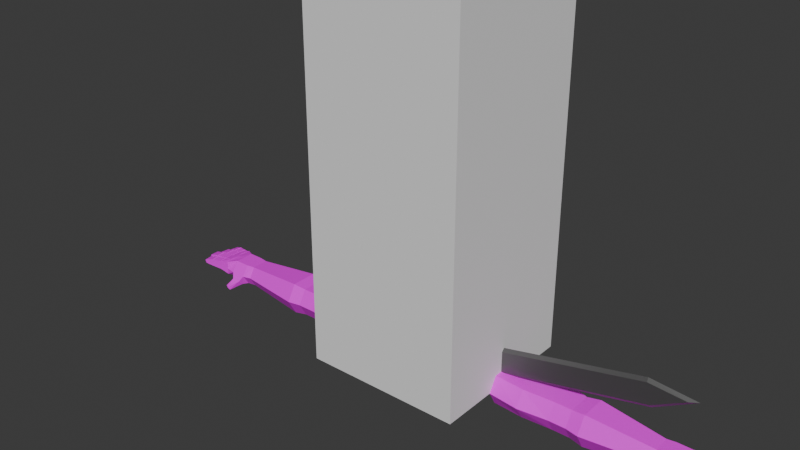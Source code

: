 # Source: originLowPolyArmsSwordRun.blend  (saved by Blender 4.2.66; exported with 4.5.12 LTS)
import bpy
from mathutils import Matrix  # noqa: F401  (used for matrix-valued properties, if any)

bpy.ops.wm.read_factory_settings(use_empty=True)
scene = bpy.context.scene
scene.name = 'Scene'

# ---- collections
col_collection = bpy.data.collections.new('Collection'); scene.collection.children.link(col_collection)

# ---- images (referenced by path relative to the original .blend; pixels are not part of the script)
import os
ASSET_DIR = os.environ.get("B2B_ASSET_DIR", "")  # directory of the original .blend (textures are referenced by path, not embedded)
HERE = os.path.dirname(os.path.abspath(__file__))  # packed textures are extracted next to this script under _unpacked/

def load_image(name, relpath, width, height, colorspace="sRGB"):
    """Load a texture the original file referenced (path relative to the .blend, or extracted next to this script)."""
    p = next((c for c in (os.path.join(HERE, relpath), os.path.join(ASSET_DIR, relpath)) if relpath and os.path.exists(c)), "")
    if p:
        img = bpy.data.images.load(p, check_existing=True)
        img.name = name
    else:  # same state as the original file: an image datablock whose file is absent (Cycles renders it pink)
        img = bpy.data.images.new(name, width, height)
        img.source = "FILE"
        img.filepath = "//" + (relpath or name)
    img.colorspace_settings.name = colorspace
    return img
img_base_color_palette_diffuse = load_image('Base Color Palette Diffuse', 'Base Color Palette Diffuse.png', 1024, 1024, 'sRGB')

# ---- materials (node trees are filled in below, after node groups)
mat_material_001 = bpy.data.materials.new('Material.001')
mat_material_001.use_transparent_shadow = False
mat_material = bpy.data.materials.new('Material')
mat_material.alpha_threshold = 0.0
mat_material.use_transparent_shadow = False
mat_material.roughness = 0.5
mat_material.line_color = (0.0, 0.0, 0.0, 1.0)
mat_vas = bpy.data.materials.new('Vas')
mat_vas.use_transparent_shadow = False
mat_fogo = bpy.data.materials.new('fogo')
mat_fogo.use_transparent_shadow = False
mat_hilt = bpy.data.materials.new('hilt')
mat_hilt.use_transparent_shadow = False

# ---- material node trees
mat_material_001.use_nodes = True; mat_material_001.node_tree.nodes.clear()
_N = mat_material_001.node_tree.nodes; _L = mat_material_001.node_tree.links
n0 = _N.new('ShaderNodeBsdfPrincipled'); n0.name = 'Principled BSDF'; n0.location = (10, 300)
n1 = _N.new('ShaderNodeOutputMaterial'); n1.name = 'Material Output'; n1.location = (300, 300)
n2 = _N.new('ShaderNodeTexImage'); n2.name = 'Image Texture'; n2.location = (-377, 180)
n2.image = img_base_color_palette_diffuse
_L.new(n0.outputs[0], n1.inputs[0])
_L.new(n2.outputs[0], n0.inputs[0])
n1.is_active_output = True
mat_material.use_nodes = True; mat_material.node_tree.nodes.clear()
_N = mat_material.node_tree.nodes; _L = mat_material.node_tree.links
n0 = _N.new('ShaderNodeOutputMaterial'); n0.name = 'Material Output'; n0.location = (300, 300)
n1 = _N.new('ShaderNodeBsdfPrincipled'); n1.name = 'Principled BSDF'; n1.location = (10, 300)
n1.inputs[3].default_value = 1.45
_L.new(n1.outputs[0], n0.inputs[0])
n0.is_active_output = True
mat_vas.use_nodes = True; mat_vas.node_tree.nodes.clear()
_N = mat_vas.node_tree.nodes; _L = mat_vas.node_tree.links
n0 = _N.new('ShaderNodeBsdfPrincipled'); n0.name = 'Principled BSDF'; n0.location = (10, 300)
n0.inputs[0].default_value = (0.1838, 0.1838, 0.1838, 1.0)
n0.inputs[1].default_value = 0.748
n1 = _N.new('ShaderNodeOutputMaterial'); n1.name = 'Material Output'; n1.location = (300, 300)
_L.new(n0.outputs[0], n1.inputs[0])
n1.is_active_output = True
mat_fogo.use_nodes = True; mat_fogo.node_tree.nodes.clear()
_N = mat_fogo.node_tree.nodes; _L = mat_fogo.node_tree.links
n0 = _N.new('ShaderNodeBsdfPrincipled'); n0.name = 'Principled BSDF'; n0.location = (10, 300)
n0.inputs[0].default_value = (0.2088, 0.07732, 0.003031, 1.0)
n1 = _N.new('ShaderNodeOutputMaterial'); n1.name = 'Material Output'; n1.location = (300, 300)
_L.new(n0.outputs[0], n1.inputs[0])
n1.is_active_output = True
mat_hilt.use_nodes = True; mat_hilt.node_tree.nodes.clear()
_N = mat_hilt.node_tree.nodes; _L = mat_hilt.node_tree.links
n0 = _N.new('ShaderNodeBsdfPrincipled'); n0.name = 'Principled BSDF'; n0.location = (10, 300)
n0.inputs[0].default_value = (1.0, 0.5795, 0.001483, 1.0)
n0.inputs[1].default_value = 0.3701
n1 = _N.new('ShaderNodeOutputMaterial'); n1.name = 'Material Output'; n1.location = (300, 300)
_L.new(n0.outputs[0], n1.inputs[0])
n1.is_active_output = True

# ---- world
world_world = bpy.data.worlds.new('World'); scene.world = world_world
world_world.use_nodes = True; world_world.node_tree.nodes.clear()
_N = world_world.node_tree.nodes; _L = world_world.node_tree.links
n0 = _N.new('ShaderNodeOutputWorld'); n0.name = 'World Output'; n0.location = (300, 300)
n1 = _N.new('ShaderNodeBackground'); n1.name = 'Background'; n1.location = (10, 300)
n1.inputs[0].default_value = (0.05088, 0.05088, 0.05088, 1.0)
_L.new(n1.outputs[0], n0.inputs[0])
n0.is_active_output = True
world_world.color = (0.05088, 0.05088, 0.05088)
world_world.use_sun_shadow = False
world_world.sun_shadow_jitter_overblur = 0.0

# ---- meshes
me_cube_001 = bpy.data.meshes.new('Cube.001')
me_cube_001.from_pydata([(-1.0, -1.0, -1.0), (-1.0, -1.0, 1.0), (-1.0, 1.0, -1.0), (-1.0, 1.0, 1.0), (1.0, -1.0, -1.0), (1.0, -1.0, 1.0), (1.0, 1.0, -1.0), (1.0, 1.0, 1.0)], [], [(0, 1, 3, 2), (2, 3, 7, 6), (6, 7, 5, 4), (4, 5, 1, 0), (2, 6, 4, 0), (7, 3, 1, 5)])
_uv = me_cube_001.uv_layers.new(name='UVMap')
_uv.uv.foreach_set('vector', [0.375, 0.0, 0.625, 0.0, 0.625, 0.25, 0.375, 0.25, 0.375, 0.25, 0.625, 0.25, 0.625, 0.5, 0.375, 0.5, 0.375, 0.5, 0.625, 0.5, 0.625, 0.75, 0.375, 0.75, 0.375, 0.75, 0.625, 0.75, 0.625, 1.0, 0.375, 1.0, 0.125, 0.5, 0.375, 0.5, 0.375, 0.75, 0.125, 0.75, 0.625, 0.5, 0.875, 0.5, 0.875, 0.75, 0.625, 0.75])
me_cube_001.update()
me_cube_002 = bpy.data.meshes.new('Cube.002')
me_cube_002.from_pydata([(0.3989, -0.07532, 0.06161), (0.3989, 0.0753, 0.06161), (0.3989, -0.07532, -0.06161), (0.3989, 0.0753, -0.06161), (1.201, -0.05486, 0.04487), (1.201, 0.05484, 0.04487), (1.201, -0.05486, -0.04487), (1.201, 0.05484, -0.04487), (0.8024, -0.07532, -0.06161), (0.7124, -0.07532, -0.06161), (0.7124, 0.0753, -0.06161), (0.8024, 0.0753, -0.06161), (0.7124, -0.07532, 0.06161), (0.8024, -0.07532, 0.06161), (0.8024, 0.0753, 0.06161), (0.7124, 0.0753, 0.06161), (0.4882, 0.0753, -0.06778), (0.5557, 0.0753, 0.07245), (0.3989, -8.233e-06, 0.1046), (0.3989, -8.218e-06, -0.1046), (1.201, -8.22e-06, -0.07616), (1.201, -8.231e-06, 0.07616), (0.8024, -8.233e-06, 0.1046), (0.7124, -8.233e-06, 0.1046), (0.7124, -8.218e-06, -0.1046), (0.8024, -8.218e-06, -0.1046), (0.4882, -0.07532, -0.06778), (0.3989, -0.07532, 1.958e-07), (0.3989, 0.0753, 2.071e-07), (1.201, -0.05486, 1.973e-07), (1.201, 0.05484, 2.055e-07), (0.8024, 0.0753, 2.071e-07), (0.7124, 0.0753, 2.071e-07), (0.7124, -0.07532, 1.958e-07), (0.8024, -0.07532, 1.958e-07), (0.7574, -0.07532, 1.958e-07), (0.7574, 0.0753, 2.071e-07), (1.322, -8.219e-06, -0.08818), (0.3989, -8.225e-06, 2.012e-07), (0.5557, -0.07532, 0.07245), (0.4882, -8.217e-06, -0.115), (0.5557, -8.235e-06, 0.123), (0.5557, -0.07532, 1.958e-07), (0.5557, 0.0753, 2.072e-07), (0.8698, 0.0849, -0.06946), (0.8698, -0.08492, 0.06946), (0.8698, -0.08492, -0.06946), (0.8698, 0.0849, 0.06946), (0.8698, -8.234e-06, 0.1179), (0.8698, -8.217e-06, -0.1179), (0.8698, 0.0849, 2.079e-07), (0.8698, -0.08492, 1.951e-07), (1.244, -8.219e-06, -0.08818), (1.244, -0.0432, -0.05195), (1.244, -0.05486, 1.974e-07), (1.244, 0.05484, 2.057e-07), (1.244, 0.05484, 0.05195), (1.244, -8.232e-06, 0.08818), (1.244, -0.05486, 0.05195), (1.244, 0.05484, -0.05195), (1.372, -8.219e-06, -0.08086), (1.322, -0.03574, -0.05195), (1.322, -0.0462, 1.98e-07), (1.322, 0.05484, 2.057e-07), (1.322, 0.05484, 0.05195), (1.322, -8.232e-06, 0.08818), (1.322, -0.03947, 0.05195), (1.322, 0.05484, -0.05195), (1.26, -0.02751, 0.1051), (1.372, -0.03178, -0.08114), (1.358, -0.03881, 1.986e-07), (1.358, 0.04948, 2.053e-07), (1.373, 0.04335, 0.07891), (1.373, -8.231e-06, 0.07863), (1.373, -0.03178, 0.07891), (1.372, 0.04335, -0.08114), (1.532, 0.007668, 0.1005), (1.26, -0.05288, 0.08388), (1.308, -0.06257, 0.1477), (1.302, -0.07999, 0.1379), (1.329, -0.06257, 0.135), (1.323, -0.07999, 0.1252), (1.378, -8.222e-06, -0.04349), (1.378, -0.03178, -0.04349), (1.375, -0.03178, 1.995e-07), (1.378, 0.04647, 0.0003733), (1.378, 0.04647, 0.041), (1.378, -8.109e-06, 0.041), (1.378, -0.03178, 0.041), (1.378, 0.04647, -0.04349), (1.375, -8.225e-06, 3.536e-07), (1.525, -0.007733, 0.09972), (1.525, 0.0145, 0.09972), (1.53, 0.0145, 0.06181), (1.537, 0.007668, 0.06283), (1.53, -0.007733, 0.06181), (1.543, 0.0145, 2.03e-07), (1.543, 0.0145, 0.04309), (1.551, 0.007668, 0.04309), (1.543, -0.007733, 0.04309), (1.551, 0.007668, 3.542e-07), (1.543, -0.007733, 2.013e-07), (1.526, 0.007668, -0.05732), (1.518, -0.007733, -0.05656), (1.523, -0.007733, -0.01383), (1.518, 0.0145, -0.05656), (1.523, 0.0145, -0.01383), (1.53, 0.007668, -0.01459), (1.504, 0.007668, -0.1083), (1.496, -0.007733, -0.107), (1.496, 0.0145, -0.107), (1.511, 0.007668, -0.07099), (1.504, -0.007733, -0.06946), (1.504, 0.0145, -0.06946), (1.411, -0.01709, -0.08929), (1.411, 0.03221, -0.08929), (1.42, -8.222e-06, -0.04712), (1.467, -8.222e-06, -0.05197), (1.42, 0.03351, -0.04712), (1.467, 0.02948, -0.05197), (1.471, 0.02948, -0.009242), (1.424, 0.03351, -0.004388), (1.424, -8.225e-06, -0.004388), (1.472, 0.001408, -0.009141), (1.411, -8.219e-06, -0.08901), (1.419, 0.03253, -0.0517), (1.414, -8.219e-06, -0.08955), (1.456, -8.218e-06, -0.09843), (1.456, 0.02948, -0.09871), (1.414, 0.03351, -0.08983), (1.422, 0.03351, -0.05224), (1.464, 0.02948, -0.06112), (1.464, -8.221e-06, -0.06112), (1.421, -8.102e-06, -0.05211), (1.489, -8.109e-06, 0.04309), (1.431, -8.109e-06, 0.04309), (1.492, 0.027, 0.04309), (1.431, 0.03351, 2.044e-07), (1.489, 0.02948, 2.041e-07), (1.489, 0.02948, 0.04309), (1.431, 0.03351, 0.04309), (1.492, 0.0004442, 3.537e-07), (1.489, -8.225e-06, 3.536e-07), (1.431, -8.225e-06, 3.536e-07), (1.429, -8.11e-06, 0.04797), (1.481, -8.11e-06, 0.05507), (1.429, 0.03351, 0.04797), (1.481, 0.02948, 0.05507), (1.472, -0.01334, 0.09251), (1.477, -0.01334, 0.0546), (1.424, 0.03351, 0.08589), (1.476, 0.02948, 0.09298), (1.476, -8.232e-06, 0.0927), (1.424, -8.232e-06, 0.0856), (1.434, -8.11e-06, 0.04867), (1.434, 0.03141, 0.04867), (1.434, -0.01583, 0.04867), (1.429, -0.01583, 0.08658), (1.429, -8.232e-06, 0.08629), (1.429, 0.03141, 0.08658), (1.419, 0.03237, 0.08529), (1.425, 0.0328, 0.04738), (1.425, -8.11e-06, 0.04738), (1.425, -0.01746, 0.04738), (1.419, -8.232e-06, 0.08501), (1.419, -0.01746, 0.08529), (1.472, -8.232e-06, 0.09223), (1.477, -8.11e-06, 0.0546), (1.477, 0.02805, 0.0546), (1.472, 0.02805, 0.09251), (1.48, 0.0005804, 0.09329), (1.479, -0.01273, 0.0935), (1.484, -0.01273, 0.05559), (1.485, 0.0005805, 0.05567), (1.484, 0.02676, 0.05559), (1.479, 0.02676, 0.0935), (1.437, -0.01612, 0.04309), (1.437, -8.109e-06, 0.04309), (1.437, 0.0314, 0.04309), (1.437, 0.0314, 2.043e-07), (1.437, -8.225e-06, 3.536e-07), (1.437, -0.01612, 2.007e-07), (1.426, -0.01759, 2.006e-07), (1.426, 0.0329, 3.521e-05), (1.426, -0.01759, 0.04289), (1.426, -8.225e-06, 3.536e-07), (1.426, -8.109e-06, 0.04289), (1.426, 0.0329, 0.04289), (1.492, 0.0004443, 0.04309), (1.492, -0.01332, 2.009e-07), (1.492, 0.027, 2.039e-07), (1.492, -0.01332, 0.04309), (1.485, -8.109e-06, 0.04309), (1.485, 0.02801, 0.04309), (1.485, -8.225e-06, 3.536e-07), (1.485, -0.01381, 0.04309), (1.485, 0.02801, 2.04e-07), (1.485, -0.01381, 2.008e-07), (1.474, -0.01559, -0.009526), (1.474, 0.02696, -0.009526), (1.47, 0.02696, -0.05226), (1.47, -0.01559, -0.05226), (1.471, 0.0004684, -0.05231), (1.475, 0.001796, -0.00948), (1.464, -8.222e-06, -0.05165), (1.468, -0.01612, -0.008917), (1.468, 0.001313, -0.008824), (1.468, 0.02805, -0.008917), (1.464, -0.01612, -0.05165), (1.464, 0.02805, -0.05165), (1.423, -8.222e-06, -0.04742), (1.427, 7.88e-05, -0.00468), (1.423, -0.01612, -0.04742), (1.423, 0.03156, -0.04742), (1.427, -0.01612, -0.004686), (1.427, 0.03156, -0.004686), (1.42, -8.225e-06, -0.004067), (1.417, 0.03265, -0.04686), (1.417, -8.222e-06, -0.04686), (1.417, -0.01726, -0.04686), (1.421, 0.03265, -0.00404), (1.42, -0.01726, -0.004067), (1.419, -0.01709, -0.0517), (1.419, -8.102e-06, -0.05166), (1.416, -0.01612, -0.09025), (1.424, -0.01612, -0.05266), (1.416, 0.03162, -0.09025), (1.416, -8.219e-06, -0.08997), (1.424, 0.03162, -0.05266), (1.424, -8.221e-06, -0.05268), (1.454, -0.01612, -0.09818), (1.462, -0.01612, -0.06059), (1.454, 0.02802, -0.09818), (1.461, -8.221e-06, -0.0605), (1.454, -8.218e-06, -0.0979), (1.462, 0.02802, -0.06059), (1.467, 0.0003783, -0.06162), (1.466, -0.01569, -0.06154), (1.458, 0.02711, -0.09913), (1.458, -0.01569, -0.09913), (1.459, 0.0003783, -0.09892), (1.466, 0.02711, -0.06154), (1.283, 0.05484, 0.05195), (1.283, -8.219e-06, -0.08818), (1.283, 0.05484, -0.05195), (1.283, 0.05484, 2.057e-07), (1.283, -0.03947, -0.05195), (1.283, -0.05053, 1.977e-07), (1.283, -0.04717, 0.05195), (1.283, -8.232e-06, 0.08818), (1.283, -0.05288, 0.08388), (1.283, -0.02751, 0.1051), (1.313, -0.07999, 0.1315), (1.318, -0.06257, 0.1414), (1.308, -0.02476, 0.1034), (1.308, -0.05154, 0.08068), (1.259, -0.05307, 0.08068), (1.259, -0.02476, 0.1034), (1.283, -0.02476, 0.1034), (1.283, -0.05231, 0.08068), (1.307, -0.05484, 0.08686), (1.263, -0.05484, 0.08778), (1.264, -0.03004, 0.1082), (1.308, -0.03004, 0.1072), (1.286, -0.03004, 0.1077), (1.285, -0.05484, 0.08732), (1.191, 0.05573, -0.0456), (1.191, -0.05575, 0.0456), (1.191, -8.22e-06, -0.0774), (1.191, 0.05573, 2.056e-07), (1.191, -0.05575, -0.0456), (1.191, 0.05573, 0.0456), (1.191, -8.231e-06, 0.0774), (1.191, -0.05575, 1.972e-07), (0.7574, 0.0753, -0.07707), (0.7574, -8.216e-06, -0.12), (0.7574, -0.07532, -0.07707), (1.378, 0.03765, 0.07966), (1.384, 0.04216, 0.04175), (1.384, -8.109e-06, 0.04175), (1.384, -0.0301, 0.04175), (1.379, -8.231e-06, 0.07938), (1.378, -0.0301, 0.07966), (1.381, -0.03006, 1.996e-07), (1.384, 0.04213, 0.0003322), (1.384, -0.03006, 0.04123), (1.381, -8.225e-06, 3.536e-07), (1.384, -8.109e-06, 0.04123), (1.384, 0.04213, 0.04123), (1.382, -8.225e-06, -0.0005971), (1.384, 0.04183, -0.04398), (1.384, -8.222e-06, -0.04398), (1.384, -0.02965, -0.04398), (1.384, 0.04183, -0.000275), (1.382, -0.02965, -0.0005973), (1.384, 0.04183, -0.04468), (1.378, -8.219e-06, -0.08204), (1.378, 0.03746, -0.08232), (1.378, -0.02965, -0.08232), (1.384, -0.02965, -0.04468), (1.384, -8.222e-06, -0.04468)], [], [(38, 28, 3, 19), (268, 266, 7, 20), (30, 5, 56, 55), (41, 17, 1, 18), (273, 29, 4, 267), (43, 28, 1, 17), (50, 31, 14, 47), (22, 14, 15, 23), (42, 33, 12, 39), (36, 32, 15), (48, 47, 14, 22), (33, 35, 12), (40, 16, 10, 24), (22, 23, 12, 13), (9, 276, 35, 33), (12, 35, 13), (31, 36, 14), (36, 15, 14), (35, 34, 13), (274, 275, 24, 10), (10, 16, 43, 32), (26, 40, 24, 9), (45, 48, 22, 13), (39, 41, 18, 0), (4, 29, 54, 58), (270, 268, 20, 6), (27, 38, 19, 2), (0, 18, 38, 27), (20, 7, 59, 52), (11, 25, 275, 274), (11, 274, 36, 31), (26, 9, 33, 42), (44, 11, 31, 50), (16, 3, 28, 43), (270, 6, 29, 273), (29, 6, 53, 54), (18, 1, 28, 38), (275, 276, 9, 24), (2, 26, 42, 27), (12, 23, 41, 39), (2, 19, 40, 26), (19, 3, 16, 40), (27, 42, 39, 0), (32, 43, 17, 15), (23, 15, 17, 41), (8, 46, 51, 34), (266, 44, 50, 269), (8, 25, 49, 46), (267, 272, 48, 45), (272, 271, 47, 48), (269, 50, 47, 271), (34, 51, 45, 13), (25, 11, 44, 49), (246, 243, 37, 61), (245, 242, 64, 63), (243, 244, 67, 37), (244, 245, 63, 67), (5, 21, 57, 56), (6, 20, 52, 53), (7, 30, 55, 59), (21, 4, 58, 57), (37, 67, 75, 60), (67, 63, 71, 75), (62, 61, 69, 70), (65, 66, 74, 73), (248, 247, 62, 66), (242, 249, 65, 64), (263, 251, 264), (247, 246, 61, 62), (70, 69, 83, 84), (170, 171, 91, 76), (175, 170, 76, 92), (74, 70, 84, 88), (63, 64, 72, 71), (61, 37, 60, 69), (66, 62, 70, 74), (64, 65, 73, 72), (265, 260, 81, 252), (254, 258, 251), (258, 257, 68, 251), (257, 256, 77, 68), (253, 252, 81, 80), (262, 261, 79, 78), (264, 262, 78, 253), (260, 263, 80, 81), (190, 136, 97, 96), (189, 141, 100, 101), (200, 199, 106, 105), (203, 198, 104, 107), (75, 71, 85, 89), (236, 237, 112, 111), (71, 72, 86, 85), (241, 236, 111, 113), (76, 91, 95, 94), (92, 76, 94, 93), (171, 172, 95, 91), (174, 175, 92, 93), (173, 174, 93, 94), (172, 173, 94, 95), (100, 96, 97, 98), (101, 100, 98, 99), (141, 190, 96, 100), (191, 189, 101, 99), (136, 188, 98, 97), (188, 191, 99, 98), (103, 102, 107, 104), (102, 105, 106, 107), (202, 200, 105, 102), (199, 203, 107, 106), (201, 202, 102, 103), (198, 201, 103, 104), (108, 110, 113, 111), (109, 108, 111, 112), (240, 238, 110, 108), (238, 241, 113, 110), (237, 239, 109, 112), (239, 240, 108, 109), (218, 217, 118, 116), (216, 221, 122), (221, 214, 122), (220, 216, 122, 121), (212, 116, 210), (232, 235, 131, 128), (234, 232, 128, 127), (239, 127, 240), (204, 209, 119, 117), (206, 205, 123), (207, 206, 123, 120), (231, 230, 239, 237), (183, 187, 140, 137), (212, 219, 116), (202, 201, 117), (196, 193, 139, 138), (189, 197, 142), (187, 186, 135, 140), (184, 176, 135), (193, 192, 134, 139), (125, 223, 133, 130), (143, 181, 182), (235, 233, 132, 131), (185, 183, 137, 143), (237, 236, 132), (239, 230, 127), (115, 125, 130, 129), (124, 115, 129, 126), (160, 164, 153, 150), (144, 154, 156), (168, 169, 151, 147), (161, 160, 150, 146), (163, 156, 157, 165), (143, 180, 181), (169, 166, 152, 151), (145, 173, 172), (167, 168, 147, 145), (162, 161, 146, 144), (194, 196, 138, 142), (149, 172, 171, 148), (195, 191, 134), (192, 195, 134), (164, 165, 153), (166, 148, 152), (217, 220, 121, 118), (231, 237, 132), (222, 225, 133), (209, 207, 120, 119), (165, 157, 153), (162, 144, 163), (144, 146, 155, 154), (144, 156, 163), (150, 153, 158, 159), (146, 150, 159, 155), (280, 279, 162, 163), (279, 278, 161, 162), (281, 282, 165, 164), (278, 277, 160, 161), (282, 280, 163, 165), (277, 281, 164, 160), (157, 158, 153), (156, 154, 167, 149), (158, 157, 148, 166), (154, 155, 168, 167), (157, 156, 149, 148), (159, 158, 166, 169), (155, 159, 169, 168), (148, 171, 152), (145, 147, 174, 173), (147, 151, 175, 174), (145, 172, 149), (151, 152, 170, 175), (167, 145, 149), (171, 170, 152), (186, 184, 135), (185, 143, 182), (143, 137, 179, 180), (140, 135, 177, 178), (181, 176, 184, 182), (137, 140, 178, 179), (285, 283, 182, 184), (286, 284, 183, 185), (283, 286, 185, 182), (287, 285, 184, 186), (288, 287, 186, 187), (284, 288, 187, 183), (176, 177, 135), (197, 194, 142), (139, 134, 188, 136), (189, 142, 141), (142, 138, 190, 141), (134, 191, 188), (138, 139, 136, 190), (176, 181, 197, 195), (181, 180, 194, 197), (180, 179, 196, 194), (178, 177, 192, 193), (177, 176, 195, 192), (179, 178, 193, 196), (195, 197, 189, 191), (212, 214, 221, 219), (198, 203, 123), (120, 123, 203, 199), (117, 119, 200, 202), (205, 208, 201, 198), (119, 120, 199, 200), (213, 215, 207, 209), (214, 212, 208, 205), (215, 211, 206, 207), (210, 213, 209, 204), (212, 210, 204, 208), (211, 214, 205, 206), (208, 204, 117), (219, 218, 116), (116, 118, 213, 210), (121, 122, 211, 215), (201, 208, 117), (118, 121, 215, 213), (290, 293, 220, 217), (292, 291, 218, 219), (289, 294, 221, 216), (294, 292, 219, 221), (293, 289, 216, 220), (291, 290, 217, 218), (214, 211, 122), (205, 198, 123), (296, 297, 115, 124), (297, 295, 125, 115), (299, 298, 114, 222), (295, 300, 223, 125), (298, 296, 124, 114), (300, 299, 222, 223), (126, 224, 114), (233, 231, 132), (230, 234, 127), (130, 133, 229, 228), (126, 129, 226, 227), (129, 130, 228, 226), (229, 225, 231, 233), (225, 224, 230, 231), (224, 227, 234, 230), (228, 229, 233, 235), (227, 226, 232, 234), (226, 228, 235, 232), (126, 227, 224), (114, 224, 225, 222), (128, 131, 241, 238), (127, 128, 238, 240), (131, 132, 236, 241), (223, 222, 133), (225, 229, 133), (124, 126, 114), (263, 264, 253, 80), (78, 79, 252, 253), (255, 260, 250), (256, 259, 250, 77), (261, 265, 252, 79), (54, 53, 246, 247), (56, 57, 249, 242), (58, 54, 247, 248), (59, 55, 245, 244), (52, 59, 244, 243), (55, 56, 242, 245), (53, 52, 243, 246), (58, 248, 259, 256), (65, 249, 258, 254), (57, 58, 256, 257), (249, 57, 257, 258), (248, 66, 255, 259), (66, 65, 254, 255), (77, 250, 265, 261), (260, 265, 250), (259, 255, 250), (251, 68, 262, 264), (68, 77, 261, 262), (263, 254, 251), (254, 263, 260, 255), (30, 269, 271, 5), (21, 5, 271, 272), (4, 21, 272, 267), (7, 266, 269, 30), (46, 270, 273, 51), (46, 49, 268, 270), (51, 273, 267, 45), (49, 44, 266, 268), (25, 8, 276, 275), (274, 10, 32, 36), (276, 8, 34, 35), (72, 73, 281, 277), (74, 88, 280, 282), (86, 72, 277, 278), (73, 74, 282, 281), (87, 86, 278, 279), (88, 87, 279, 280), (85, 86, 288, 284), (86, 87, 287, 288), (87, 88, 285, 287), (84, 90, 286, 283), (90, 85, 284, 286), (88, 84, 283, 285), (82, 89, 290, 291), (85, 90, 289, 293), (84, 83, 292, 294), (90, 84, 294, 289), (83, 82, 291, 292), (89, 85, 293, 290), (82, 83, 299, 300), (69, 60, 296, 298), (89, 82, 300, 295), (83, 69, 298, 299), (75, 89, 295, 297), (60, 75, 297, 296)])
_uv = me_cube_002.uv_layers.new(name='UVMap')
_uv.uv.foreach_set('vector', [0.363, 0.8411, 0.3689, 0.841, 0.3689, 0.8458, 0.363, 0.8493, 0.1304, 0.8661, 0.1264, 0.8661, 0.1264, 0.8653, 0.1304, 0.8653, 0.09961, 0.8689, 0.09609, 0.8688, 0.09563, 0.8654, 0.09971, 0.8655, 0.3359, 0.8453, 0.3299, 0.8453, 0.33, 0.833, 0.336, 0.833, 0.08398, 0.9037, 0.08395, 0.9045, 0.08043, 0.9044, 0.0804, 0.9036, 0.3172, 0.9108, 0.3168, 0.9231, 0.312, 0.9229, 0.3115, 0.9106, 0.09887, 0.8948, 0.09871, 0.9001, 0.09388, 0.8999, 0.09342, 0.8946, 0.1165, 0.8733, 0.1105, 0.8733, 0.1107, 0.8662, 0.1166, 0.8662, 0.305, 0.8454, 0.3045, 0.8576, 0.2997, 0.8574, 0.2993, 0.8452, 0.0986, 0.9036, 0.0985, 0.9071, 0.09367, 0.907, 0.1165, 0.8785, 0.1097, 0.8785, 0.1105, 0.8733, 0.1165, 0.8733, 0.08547, 0.8662, 0.08533, 0.8697, 0.08064, 0.8661, 0.3493, 0.9127, 0.3439, 0.9127, 0.3439, 0.8951, 0.3493, 0.8951, 0.1165, 0.8733, 0.1166, 0.8662, 0.1225, 0.8664, 0.1224, 0.8734, 0.0903, 0.8664, 0.09137, 0.87, 0.08533, 0.8697, 0.08547, 0.8662, 0.08064, 0.8661, 0.08533, 0.8697, 0.08035, 0.8731, 0.09871, 0.9001, 0.0986, 0.9036, 0.09388, 0.8999, 0.0986, 0.9036, 0.09367, 0.907, 0.09388, 0.8999, 0.08533, 0.8697, 0.08518, 0.8732, 0.08035, 0.8731, 0.1247, 0.9002, 0.1301, 0.9002, 0.1303, 0.9037, 0.1249, 0.9037, 0.3223, 0.8987, 0.3223, 0.9162, 0.3172, 0.9108, 0.3175, 0.8985, 0.3557, 0.9126, 0.3493, 0.9127, 0.3493, 0.8951, 0.3556, 0.895, 0.123, 0.8787, 0.1165, 0.8785, 0.1165, 0.8733, 0.1224, 0.8734, 0.3417, 0.8455, 0.3359, 0.8453, 0.336, 0.833, 0.3419, 0.8332, 0.08043, 0.9044, 0.08395, 0.9045, 0.08381, 0.9079, 0.07974, 0.9077, 0.135, 0.8661, 0.1304, 0.8661, 0.1304, 0.8653, 0.135, 0.8653, 0.3572, 0.8412, 0.363, 0.8411, 0.363, 0.8493, 0.3572, 0.846, 0.3572, 0.8364, 0.363, 0.833, 0.363, 0.8411, 0.3572, 0.8412, 0.1304, 0.8653, 0.1264, 0.8653, 0.1263, 0.862, 0.1302, 0.862, 0.1249, 0.8966, 0.1303, 0.8966, 0.1301, 0.9002, 0.1247, 0.9002, 0.1035, 0.9002, 0.1046, 0.9038, 0.0986, 0.9036, 0.09871, 0.9001, 0.3105, 0.8403, 0.3093, 0.8578, 0.3045, 0.8576, 0.305, 0.8454, 0.1043, 0.8949, 0.1035, 0.9002, 0.09871, 0.9001, 0.09887, 0.8948, 0.3223, 0.9162, 0.3216, 0.9232, 0.3168, 0.9231, 0.3172, 0.9108, 0.08755, 0.9039, 0.08746, 0.9046, 0.08395, 0.9045, 0.08398, 0.9037, 0.08395, 0.9045, 0.08746, 0.9046, 0.08791, 0.9081, 0.08381, 0.9079, 0.363, 0.833, 0.3689, 0.8362, 0.3689, 0.841, 0.363, 0.8411, 0.1301, 0.9002, 0.1364, 0.9001, 0.1366, 0.9036, 0.1303, 0.9037, 0.3103, 0.8334, 0.3105, 0.8403, 0.305, 0.8454, 0.3055, 0.8332, 0.3415, 0.8578, 0.3356, 0.8576, 0.3359, 0.8453, 0.3417, 0.8455, 0.3558, 0.9196, 0.3495, 0.9197, 0.3493, 0.9127, 0.3557, 0.9126, 0.3495, 0.9197, 0.3441, 0.9197, 0.3439, 0.9127, 0.3493, 0.9127, 0.3055, 0.8332, 0.305, 0.8454, 0.2993, 0.8452, 0.3007, 0.833, 0.3175, 0.8985, 0.3172, 0.9108, 0.3115, 0.9106, 0.3127, 0.8984, 0.3356, 0.8576, 0.3297, 0.8576, 0.3299, 0.8453, 0.3359, 0.8453, 0.09001, 0.8734, 0.09038, 0.8786, 0.08494, 0.8784, 0.08518, 0.8732, 0.1032, 0.8698, 0.1043, 0.8949, 0.09887, 0.8948, 0.09959, 0.8697, 0.1366, 0.8966, 0.1303, 0.8966, 0.1301, 0.8914, 0.1372, 0.8913, 0.1203, 0.904, 0.116, 0.9038, 0.1165, 0.8785, 0.123, 0.8787, 0.116, 0.9038, 0.1116, 0.9038, 0.1097, 0.8785, 0.1165, 0.8785, 0.09959, 0.8697, 0.09887, 0.8948, 0.09342, 0.8946, 0.09601, 0.8696, 0.08518, 0.8732, 0.08494, 0.8784, 0.0795, 0.8782, 0.08035, 0.8731, 0.1303, 0.8966, 0.1249, 0.8966, 0.124, 0.8914, 0.1301, 0.8914, 0.1337, 0.8589, 0.1302, 0.8589, 0.1302, 0.8558, 0.1333, 0.8558, 0.0998, 0.8625, 0.09572, 0.8624, 0.09581, 0.8593, 0.09989, 0.8594, 0.1302, 0.8589, 0.1263, 0.8589, 0.1263, 0.8558, 0.1302, 0.8558, 0.1039, 0.8626, 0.0998, 0.8625, 0.09989, 0.8594, 0.104, 0.8596, 0.1116, 0.9046, 0.116, 0.9046, 0.116, 0.9079, 0.1116, 0.9079, 0.135, 0.8653, 0.1304, 0.8653, 0.1302, 0.862, 0.134, 0.8619, 0.1031, 0.869, 0.09961, 0.8689, 0.09971, 0.8655, 0.1038, 0.8657, 0.116, 0.9046, 0.1202, 0.9047, 0.1202, 0.9081, 0.116, 0.9079, 0.1302, 0.8558, 0.1263, 0.8558, 0.1269, 0.8519, 0.1302, 0.8519, 0.104, 0.8596, 0.09989, 0.8594, 0.09997, 0.8566, 0.1064, 0.8557, 0.08358, 0.914, 0.08768, 0.9142, 0.08981, 0.9183, 0.08348, 0.9169, 0.1159, 0.9141, 0.1189, 0.9142, 0.1183, 0.9181, 0.1158, 0.9181, 0.07963, 0.9108, 0.08369, 0.9109, 0.08358, 0.914, 0.07953, 0.9139, 0.1115, 0.911, 0.1159, 0.911, 0.1159, 0.9141, 0.1115, 0.9141, 0.1477, 0.9113, 0.1465, 0.9128, 0.1465, 0.9125, 0.08369, 0.9109, 0.08779, 0.9112, 0.08768, 0.9142, 0.08358, 0.914, 0.08348, 0.9169, 0.08981, 0.9183, 0.08684, 0.9186, 0.08345, 0.9182, 0.1156, 0.9264, 0.1167, 0.9264, 0.1163, 0.9299, 0.115, 0.9305, 0.1136, 0.9263, 0.1156, 0.9264, 0.115, 0.9305, 0.1145, 0.9299, 0.07727, 0.9179, 0.08348, 0.9169, 0.08345, 0.9182, 0.08022, 0.9184, 0.09989, 0.8594, 0.09581, 0.8593, 0.09381, 0.8553, 0.09997, 0.8566, 0.1333, 0.8558, 0.1302, 0.8558, 0.1302, 0.8519, 0.1327, 0.8519, 0.07953, 0.9139, 0.08358, 0.914, 0.08348, 0.9169, 0.07727, 0.9179, 0.1115, 0.9141, 0.1159, 0.9141, 0.1158, 0.9181, 0.1124, 0.918, 0.07683, 0.9108, 0.0768, 0.9125, 0.07368, 0.9134, 0.07322, 0.9126, 0.1179, 0.9129, 0.1179, 0.911, 0.1181, 0.911, 0.1179, 0.911, 0.1179, 0.9091, 0.1181, 0.9092, 0.1181, 0.911, 0.1494, 0.8787, 0.1466, 0.8789, 0.1468, 0.8787, 0.1493, 0.8784, 0.1427, 0.9158, 0.1441, 0.9154, 0.1441, 0.9162, 0.1427, 0.9167, 0.1493, 0.8781, 0.1468, 0.8783, 0.1473, 0.8735, 0.1488, 0.8735, 0.1465, 0.9125, 0.1453, 0.9137, 0.1453, 0.9092, 0.1462, 0.9089, 0.1486, 0.9047, 0.1461, 0.9048, 0.146, 0.9018, 0.1476, 0.9014, 0.1003, 0.8463, 0.09688, 0.8462, 0.09699, 0.8422, 0.1004, 0.8423, 0.1422, 0.8633, 0.1412, 0.8634, 0.1403, 0.8588, 0.1416, 0.8593, 0.1043, 0.8481, 0.101, 0.8476, 0.1014, 0.8439, 0.1047, 0.8444, 0.1412, 0.9093, 0.1426, 0.9093, 0.1417, 0.913, 0.1405, 0.9136, 0.1064, 0.8557, 0.09997, 0.8566, 0.09998, 0.8551, 0.1034, 0.8552, 0.1488, 0.8949, 0.15, 0.8949, 0.1494, 0.8979, 0.1482, 0.8985, 0.09997, 0.8566, 0.09381, 0.8553, 0.09679, 0.855, 0.09998, 0.8551, 0.1467, 0.8949, 0.1488, 0.8949, 0.1482, 0.8985, 0.1477, 0.8979, 0.1404, 0.9145, 0.1418, 0.9145, 0.1418, 0.9175, 0.1404, 0.9175, 0.0925, 0.8435, 0.09246, 0.8429, 0.09542, 0.8426, 0.09549, 0.8432, 0.07583, 0.9263, 0.07879, 0.9268, 0.07817, 0.9303, 0.07521, 0.9298, 0.09588, 0.8467, 0.0929, 0.847, 0.0925, 0.8435, 0.09549, 0.8432, 0.1419, 0.8921, 0.1398, 0.8921, 0.1408, 0.8886, 0.1414, 0.888, 0.1429, 0.8921, 0.1419, 0.8921, 0.1414, 0.888, 0.1426, 0.8886, 0.1004, 0.8417, 0.1004, 0.8423, 0.09699, 0.8422, 0.097, 0.8416, 0.1466, 0.8852, 0.1453, 0.8852, 0.1453, 0.8819, 0.1466, 0.8819, 0.1412, 0.8634, 0.1391, 0.8635, 0.1398, 0.8594, 0.1403, 0.8588, 0.07974, 0.9274, 0.08312, 0.9275, 0.08297, 0.9316, 0.07959, 0.9314, 0.1397, 0.8824, 0.1418, 0.8824, 0.1412, 0.887, 0.1407, 0.8864, 0.1418, 0.8824, 0.1429, 0.8824, 0.1424, 0.8864, 0.1412, 0.887, 0.1489, 0.8852, 0.1475, 0.8852, 0.1475, 0.8819, 0.1489, 0.8819, 0.1048, 0.8438, 0.1047, 0.8444, 0.1014, 0.8439, 0.1015, 0.8434, 0.1487, 0.8631, 0.1466, 0.8632, 0.1475, 0.8594, 0.1481, 0.8588, 0.1392, 0.9091, 0.1412, 0.9093, 0.1405, 0.9136, 0.14, 0.9129, 0.1499, 0.8632, 0.1487, 0.8631, 0.1481, 0.8588, 0.1493, 0.8594, 0.08392, 0.9262, 0.08728, 0.9259, 0.08748, 0.9298, 0.08412, 0.93, 0.1088, 0.8456, 0.1087, 0.8462, 0.1057, 0.8455, 0.1059, 0.8449, 0.1395, 0.9175, 0.1382, 0.9175, 0.1382, 0.9145, 0.1395, 0.9145, 0.13, 0.8451, 0.1279, 0.8452, 0.1288, 0.8422, 0.1293, 0.8416, 0.108, 0.8491, 0.105, 0.8484, 0.1057, 0.8455, 0.1087, 0.8462, 0.08802, 0.9257, 0.09099, 0.9252, 0.09151, 0.9282, 0.08854, 0.9287, 0.1312, 0.8452, 0.13, 0.8451, 0.1293, 0.8416, 0.1305, 0.8422, 0.1488, 0.8674, 0.1462, 0.8674, 0.1462, 0.8671, 0.1488, 0.8671, 0.1416, 0.905, 0.1429, 0.9051, 0.1416, 0.9053, 0.1429, 0.9051, 0.1428, 0.9056, 0.1416, 0.9053, 0.139, 0.9048, 0.1416, 0.905, 0.1416, 0.9053, 0.139, 0.9051, 0.15, 0.8669, 0.1488, 0.8671, 0.1488, 0.8669, 0.1079, 0.8494, 0.1049, 0.8487, 0.105, 0.8485, 0.1079, 0.8492, 0.13, 0.8455, 0.1279, 0.8455, 0.1277, 0.8453, 0.13, 0.8453, 0.1312, 0.8452, 0.13, 0.8453, 0.13, 0.8451, 0.1487, 0.8637, 0.1465, 0.8637, 0.1464, 0.8634, 0.1487, 0.8634, 0.1413, 0.9087, 0.1426, 0.9088, 0.1412, 0.909, 0.1392, 0.9086, 0.1413, 0.9087, 0.1412, 0.909, 0.139, 0.9088, 0.08796, 0.9253, 0.09093, 0.9248, 0.09099, 0.9252, 0.08802, 0.9257, 0.1001, 0.8514, 0.09675, 0.8513, 0.09674, 0.8509, 0.1001, 0.851, 0.15, 0.8669, 0.1501, 0.8674, 0.1488, 0.8671, 0.1487, 0.8631, 0.1499, 0.8632, 0.1487, 0.8634, 0.1002, 0.8468, 0.09686, 0.8467, 0.09687, 0.8464, 0.1003, 0.8465, 0.1422, 0.8633, 0.1423, 0.8638, 0.1412, 0.8636, 0.1392, 0.8773, 0.1418, 0.8773, 0.1418, 0.8777, 0.1392, 0.8777, 0.1432, 0.8773, 0.1431, 0.8781, 0.1418, 0.8777, 0.1396, 0.8819, 0.1418, 0.8819, 0.1418, 0.8821, 0.1395, 0.8821, 0.1463, 0.8912, 0.1488, 0.8912, 0.1488, 0.8913, 0.1462, 0.8914, 0.1415, 0.8681, 0.1427, 0.8676, 0.1429, 0.8685, 0.1466, 0.8945, 0.1488, 0.8945, 0.1488, 0.8947, 0.1465, 0.8947, 0.1415, 0.8685, 0.139, 0.8687, 0.1389, 0.8683, 0.1415, 0.8681, 0.15, 0.8949, 0.1488, 0.8949, 0.1488, 0.8947, 0.1312, 0.8452, 0.1313, 0.8455, 0.13, 0.8453, 0.1071, 0.8527, 0.1041, 0.852, 0.1042, 0.8518, 0.1071, 0.8525, 0.1301, 0.8488, 0.1276, 0.8489, 0.1275, 0.8487, 0.1301, 0.8486, 0.1132, 0.9217, 0.1157, 0.9217, 0.1157, 0.922, 0.1131, 0.922, 0.1418, 0.8965, 0.1419, 0.8961, 0.1431, 0.8961, 0.09594, 0.8473, 0.09296, 0.8476, 0.09293, 0.8473, 0.09592, 0.847, 0.09639, 0.8514, 0.09341, 0.8517, 0.09337, 0.8514, 0.09636, 0.851, 0.07961, 0.9221, 0.07949, 0.9228, 0.07653, 0.9223, 0.07666, 0.9216, 0.1415, 0.8681, 0.1415, 0.8677, 0.1427, 0.8676, 0.1135, 0.9258, 0.1157, 0.9258, 0.1157, 0.9261, 0.1134, 0.926, 0.1419, 0.8924, 0.1419, 0.8921, 0.1429, 0.8921, 0.1419, 0.8927, 0.1397, 0.8927, 0.1396, 0.8924, 0.1419, 0.8924, 0.1418, 0.8968, 0.1393, 0.8968, 0.1392, 0.8965, 0.1418, 0.8965, 0.1412, 0.8639, 0.1391, 0.864, 0.1389, 0.8638, 0.1412, 0.8636, 0.07889, 0.9262, 0.07879, 0.9268, 0.07583, 0.9263, 0.07593, 0.9257, 0.1429, 0.8819, 0.1429, 0.8824, 0.1418, 0.8821, 0.1418, 0.8819, 0.1429, 0.8819, 0.1418, 0.8821, 0.1157, 0.9217, 0.1171, 0.9217, 0.1157, 0.922, 0.1157, 0.9258, 0.1167, 0.9258, 0.1157, 0.9261, 0.1038, 0.8522, 0.1004, 0.8518, 0.1005, 0.8515, 0.1038, 0.852, 0.1501, 0.8945, 0.15, 0.8949, 0.1488, 0.8947, 0.1502, 0.8912, 0.1501, 0.8915, 0.1488, 0.8913, 0.1042, 0.8486, 0.1009, 0.8481, 0.1009, 0.8479, 0.1043, 0.8483, 0.1171, 0.9217, 0.117, 0.9224, 0.1157, 0.922, 0.1418, 0.8968, 0.1418, 0.8965, 0.1432, 0.8968, 0.1418, 0.8965, 0.1392, 0.8965, 0.1394, 0.8961, 0.1419, 0.8961, 0.1418, 0.8965, 0.1431, 0.8961, 0.1432, 0.8968, 0.1131, 0.922, 0.1157, 0.922, 0.1157, 0.9224, 0.1133, 0.9224, 0.09636, 0.851, 0.09337, 0.8514, 0.09333, 0.851, 0.09631, 0.8506, 0.1441, 0.9, 0.1418, 0.9, 0.1418, 0.8968, 0.1432, 0.8968, 0.1418, 0.9, 0.1385, 0.9, 0.1393, 0.8968, 0.1418, 0.8968, 0.1158, 0.9185, 0.1181, 0.9185, 0.1171, 0.9217, 0.1157, 0.9217, 0.09675, 0.8546, 0.09376, 0.8549, 0.09341, 0.8517, 0.09639, 0.8514, 0.0772, 0.9183, 0.08015, 0.9188, 0.07961, 0.9221, 0.07666, 0.9216, 0.1128, 0.9184, 0.1158, 0.9185, 0.1157, 0.9217, 0.1132, 0.9217, 0.117, 0.9224, 0.1157, 0.9224, 0.1157, 0.922, 0.1431, 0.8961, 0.1419, 0.8961, 0.1419, 0.8927, 0.1429, 0.8927, 0.1157, 0.9224, 0.117, 0.9224, 0.1167, 0.9258, 0.1157, 0.9258, 0.1419, 0.8961, 0.1394, 0.8961, 0.1397, 0.8927, 0.1419, 0.8927, 0.07653, 0.9223, 0.07949, 0.9228, 0.07889, 0.9262, 0.07593, 0.9257, 0.1133, 0.9224, 0.1157, 0.9224, 0.1157, 0.9258, 0.1135, 0.9258, 0.09631, 0.8506, 0.09333, 0.851, 0.09296, 0.8476, 0.09594, 0.8473, 0.1167, 0.9258, 0.1167, 0.9264, 0.1157, 0.9261, 0.1419, 0.8924, 0.1396, 0.8924, 0.1398, 0.8921, 0.1419, 0.8921, 0.09592, 0.847, 0.09293, 0.8473, 0.0929, 0.847, 0.09588, 0.8467, 0.1419, 0.8924, 0.1429, 0.8921, 0.1429, 0.8927, 0.1134, 0.926, 0.1157, 0.9261, 0.1156, 0.9264, 0.1136, 0.9263, 0.1419, 0.8927, 0.1419, 0.8924, 0.1429, 0.8927, 0.1167, 0.9264, 0.1156, 0.9264, 0.1157, 0.9261, 0.1418, 0.8773, 0.1432, 0.8773, 0.1418, 0.8777, 0.1415, 0.8685, 0.1415, 0.8681, 0.1429, 0.8685, 0.1415, 0.8681, 0.1389, 0.8683, 0.139, 0.8678, 0.1415, 0.8677, 0.1392, 0.8777, 0.1418, 0.8777, 0.1418, 0.8781, 0.1393, 0.8781, 0.08329, 0.9232, 0.07991, 0.9231, 0.07996, 0.9222, 0.08332, 0.9223, 0.1001, 0.851, 0.09674, 0.8509, 0.09676, 0.8504, 0.1001, 0.8505, 0.08019, 0.9188, 0.08343, 0.9187, 0.08332, 0.9223, 0.07996, 0.9222, 0.1417, 0.8721, 0.1385, 0.8721, 0.139, 0.8687, 0.1415, 0.8685, 0.1441, 0.8719, 0.1417, 0.8721, 0.1415, 0.8685, 0.1429, 0.8685, 0.1418, 0.874, 0.1442, 0.874, 0.1432, 0.8773, 0.1418, 0.8773, 0.1385, 0.874, 0.1418, 0.874, 0.1418, 0.8773, 0.1392, 0.8773, 0.09999, 0.8547, 0.09679, 0.8545, 0.09675, 0.8513, 0.1001, 0.8514, 0.1431, 0.8781, 0.1418, 0.8781, 0.1418, 0.8777, 0.1423, 0.8638, 0.1412, 0.8639, 0.1412, 0.8636, 0.1395, 0.8821, 0.1418, 0.8821, 0.1418, 0.8824, 0.1397, 0.8824, 0.1422, 0.8633, 0.1412, 0.8636, 0.1412, 0.8634, 0.1412, 0.8636, 0.1389, 0.8638, 0.1391, 0.8635, 0.1412, 0.8634, 0.1418, 0.8821, 0.1429, 0.8824, 0.1418, 0.8824, 0.1003, 0.8465, 0.09687, 0.8464, 0.09688, 0.8462, 0.1003, 0.8463, 0.07991, 0.9231, 0.08329, 0.9232, 0.08314, 0.927, 0.07976, 0.9269, 0.1427, 0.8676, 0.1415, 0.8677, 0.1412, 0.8639, 0.1423, 0.8638, 0.1415, 0.8677, 0.139, 0.8678, 0.1391, 0.864, 0.1412, 0.8639, 0.1393, 0.8781, 0.1418, 0.8781, 0.1418, 0.8819, 0.1396, 0.8819, 0.1418, 0.8781, 0.1431, 0.8781, 0.1429, 0.8819, 0.1418, 0.8819, 0.1001, 0.8505, 0.09676, 0.8504, 0.09686, 0.8467, 0.1002, 0.8468, 0.07976, 0.9269, 0.08314, 0.927, 0.08312, 0.9275, 0.07974, 0.9274, 0.08705, 0.9222, 0.08369, 0.9224, 0.08366, 0.9219, 0.08702, 0.9218, 0.1426, 0.9093, 0.1412, 0.9093, 0.1412, 0.909, 0.139, 0.9088, 0.1412, 0.909, 0.1412, 0.9093, 0.1392, 0.9091, 0.1487, 0.8634, 0.1464, 0.8634, 0.1466, 0.8632, 0.1487, 0.8631, 0.08389, 0.9257, 0.08725, 0.9254, 0.08728, 0.9259, 0.08392, 0.9262, 0.1043, 0.8483, 0.1009, 0.8479, 0.101, 0.8476, 0.1043, 0.8481, 0.1038, 0.8518, 0.1005, 0.8513, 0.1009, 0.8481, 0.1042, 0.8486, 0.08369, 0.9224, 0.08705, 0.9222, 0.08725, 0.9254, 0.08389, 0.9257, 0.1391, 0.9053, 0.1416, 0.9055, 0.1413, 0.9087, 0.1392, 0.9086, 0.1488, 0.8669, 0.1463, 0.8669, 0.1465, 0.8637, 0.1487, 0.8637, 0.15, 0.8669, 0.1488, 0.8669, 0.1487, 0.8637, 0.15, 0.8637, 0.1416, 0.9055, 0.1428, 0.9056, 0.1426, 0.9088, 0.1413, 0.9087, 0.15, 0.8637, 0.1487, 0.8637, 0.1487, 0.8634, 0.1501, 0.8674, 0.1488, 0.8674, 0.1488, 0.8671, 0.1488, 0.8671, 0.1462, 0.8671, 0.1463, 0.8669, 0.1488, 0.8669, 0.139, 0.9051, 0.1416, 0.9053, 0.1416, 0.9055, 0.1391, 0.9053, 0.1499, 0.8632, 0.15, 0.8637, 0.1487, 0.8634, 0.1038, 0.852, 0.1005, 0.8515, 0.1005, 0.8513, 0.1038, 0.8518, 0.1035, 0.8547, 0.1, 0.8546, 0.1004, 0.8518, 0.1038, 0.8522, 0.1511, 0.8699, 0.1488, 0.8699, 0.1488, 0.8674, 0.1501, 0.8674, 0.1418, 0.9019, 0.1441, 0.9021, 0.1429, 0.9051, 0.1416, 0.905, 0.08348, 0.9188, 0.08687, 0.9191, 0.08702, 0.9218, 0.08366, 0.9219, 0.1385, 0.9019, 0.1418, 0.9019, 0.1416, 0.905, 0.139, 0.9048, 0.1488, 0.8699, 0.1456, 0.8699, 0.1462, 0.8674, 0.1488, 0.8674, 0.1428, 0.9056, 0.1416, 0.9055, 0.1416, 0.9053, 0.1426, 0.9088, 0.1426, 0.9093, 0.1412, 0.909, 0.1302, 0.8515, 0.1273, 0.8515, 0.1276, 0.8489, 0.1301, 0.8488, 0.1065, 0.8553, 0.1035, 0.8547, 0.1041, 0.852, 0.1071, 0.8527, 0.08692, 0.9191, 0.08989, 0.9187, 0.09037, 0.9215, 0.0874, 0.922, 0.1456, 0.8884, 0.1488, 0.8884, 0.1488, 0.8912, 0.1463, 0.8912, 0.1325, 0.8514, 0.1302, 0.8515, 0.1301, 0.8488, 0.1315, 0.8488, 0.1488, 0.8884, 0.1512, 0.8884, 0.1502, 0.8912, 0.1488, 0.8912, 0.1301, 0.8486, 0.1314, 0.8485, 0.1315, 0.8488, 0.1488, 0.8945, 0.1501, 0.8945, 0.1488, 0.8947, 0.1313, 0.8455, 0.13, 0.8455, 0.13, 0.8453, 0.1462, 0.8914, 0.1488, 0.8913, 0.1488, 0.8915, 0.1464, 0.8915, 0.1301, 0.8486, 0.1275, 0.8487, 0.1277, 0.8485, 0.1301, 0.8485, 0.1071, 0.8525, 0.1042, 0.8518, 0.1042, 0.8517, 0.1072, 0.8524, 0.1488, 0.8915, 0.1501, 0.8915, 0.1501, 0.8945, 0.1488, 0.8945, 0.08746, 0.9223, 0.09043, 0.9218, 0.09093, 0.9248, 0.08796, 0.9253, 0.1314, 0.8485, 0.1301, 0.8485, 0.13, 0.8455, 0.1313, 0.8455, 0.1464, 0.8915, 0.1488, 0.8915, 0.1488, 0.8945, 0.1466, 0.8945, 0.1301, 0.8485, 0.1277, 0.8485, 0.1279, 0.8455, 0.13, 0.8455, 0.1072, 0.8524, 0.1042, 0.8517, 0.1049, 0.8487, 0.1079, 0.8494, 0.1301, 0.8486, 0.1301, 0.8485, 0.1314, 0.8485, 0.09037, 0.9215, 0.09043, 0.9218, 0.08746, 0.9223, 0.0874, 0.922, 0.1079, 0.8492, 0.105, 0.8485, 0.105, 0.8484, 0.108, 0.8491, 0.13, 0.8453, 0.1277, 0.8453, 0.1279, 0.8452, 0.13, 0.8451, 0.1465, 0.8947, 0.1488, 0.8947, 0.1488, 0.8949, 0.1467, 0.8949, 0.1488, 0.8912, 0.1502, 0.8912, 0.1488, 0.8913, 0.1501, 0.8915, 0.1488, 0.8915, 0.1488, 0.8913, 0.1301, 0.8488, 0.1301, 0.8486, 0.1315, 0.8488, 0.1477, 0.9113, 0.1465, 0.9125, 0.1462, 0.9089, 0.1471, 0.9086, 0.1427, 0.915, 0.1441, 0.9145, 0.1441, 0.9154, 0.1427, 0.9158, 0.07729, 0.9126, 0.0768, 0.9125, 0.07712, 0.9107, 0.07744, 0.9088, 0.07737, 0.9107, 0.07712, 0.9107, 0.07719, 0.9089, 0.07687, 0.9091, 0.07683, 0.9108, 0.07322, 0.9126, 0.07275, 0.9117, 0.08381, 0.9079, 0.08791, 0.9081, 0.08779, 0.9112, 0.08369, 0.9109, 0.1116, 0.9079, 0.116, 0.9079, 0.1159, 0.911, 0.1115, 0.911, 0.07974, 0.9077, 0.08381, 0.9079, 0.08369, 0.9109, 0.07963, 0.9108, 0.1038, 0.8657, 0.09971, 0.8655, 0.0998, 0.8625, 0.1039, 0.8626, 0.1302, 0.862, 0.1263, 0.862, 0.1263, 0.8589, 0.1302, 0.8589, 0.09971, 0.8655, 0.09563, 0.8654, 0.09572, 0.8624, 0.0998, 0.8625, 0.134, 0.8619, 0.1302, 0.862, 0.1302, 0.8589, 0.1337, 0.8589, 0.07974, 0.9077, 0.07963, 0.9108, 0.07737, 0.9107, 0.07744, 0.9088, 0.1159, 0.9141, 0.1159, 0.911, 0.1179, 0.911, 0.1179, 0.9129, 0.1504, 0.8809, 0.1453, 0.8809, 0.1466, 0.8789, 0.1494, 0.8787, 0.1159, 0.911, 0.116, 0.9079, 0.1179, 0.9091, 0.1179, 0.911, 0.07963, 0.9108, 0.07953, 0.9139, 0.07729, 0.9126, 0.07737, 0.9107, 0.1493, 0.9077, 0.1453, 0.9077, 0.146, 0.9053, 0.1487, 0.9052, 0.07719, 0.9089, 0.07712, 0.9107, 0.07683, 0.9108, 0.07687, 0.9091, 0.0768, 0.9125, 0.07683, 0.9108, 0.07712, 0.9107, 0.07737, 0.9107, 0.07729, 0.9126, 0.07712, 0.9107, 0.1465, 0.9128, 0.1453, 0.9141, 0.1453, 0.9137, 0.1465, 0.9125, 0.1493, 0.8784, 0.1468, 0.8787, 0.1468, 0.8783, 0.1493, 0.8781, 0.1183, 0.9129, 0.1179, 0.9129, 0.1181, 0.911, 0.146, 0.9053, 0.1461, 0.9048, 0.1486, 0.9047, 0.1487, 0.9052, 0.09961, 0.8689, 0.09959, 0.8697, 0.09601, 0.8696, 0.09609, 0.8688, 0.116, 0.9046, 0.1116, 0.9046, 0.1116, 0.9038, 0.116, 0.9038, 0.1202, 0.9047, 0.116, 0.9046, 0.116, 0.9038, 0.1203, 0.904, 0.1031, 0.869, 0.1032, 0.8698, 0.09959, 0.8697, 0.09961, 0.8689, 0.09038, 0.8786, 0.08755, 0.9039, 0.08398, 0.9037, 0.08494, 0.8784, 0.1372, 0.8913, 0.1301, 0.8914, 0.1304, 0.8661, 0.135, 0.8661, 0.08494, 0.8784, 0.08398, 0.9037, 0.0804, 0.9036, 0.0795, 0.8782, 0.1301, 0.8914, 0.124, 0.8914, 0.1264, 0.8661, 0.1304, 0.8661, 0.1303, 0.8966, 0.1366, 0.8966, 0.1364, 0.9001, 0.1301, 0.9002, 0.1046, 0.9038, 0.1033, 0.9073, 0.0985, 0.9071, 0.0986, 0.9036, 0.09137, 0.87, 0.09001, 0.8734, 0.08518, 0.8732, 0.08533, 0.8697, 0.1124, 0.918, 0.1158, 0.9181, 0.1158, 0.9185, 0.1128, 0.9184, 0.07727, 0.9179, 0.08022, 0.9184, 0.08015, 0.9188, 0.0772, 0.9183, 0.09679, 0.855, 0.09381, 0.8553, 0.09376, 0.8549, 0.09675, 0.8546, 0.1158, 0.9181, 0.1183, 0.9181, 0.1181, 0.9185, 0.1158, 0.9185, 0.1418, 0.9005, 0.1382, 0.9005, 0.1385, 0.9, 0.1418, 0.9, 0.1442, 0.9005, 0.1418, 0.9005, 0.1418, 0.9, 0.1441, 0.9, 0.09998, 0.8551, 0.09679, 0.855, 0.09679, 0.8545, 0.09999, 0.8547, 0.1382, 0.8735, 0.1418, 0.8735, 0.1418, 0.874, 0.1385, 0.874, 0.1418, 0.8735, 0.1443, 0.8735, 0.1442, 0.874, 0.1418, 0.874, 0.1442, 0.8724, 0.1418, 0.8725, 0.1417, 0.8721, 0.1441, 0.8719, 0.1418, 0.8725, 0.1382, 0.8725, 0.1385, 0.8721, 0.1417, 0.8721, 0.08022, 0.9184, 0.08345, 0.9182, 0.08343, 0.9187, 0.08019, 0.9188, 0.1488, 0.8704, 0.1452, 0.8704, 0.1456, 0.8699, 0.1488, 0.8699, 0.1382, 0.9014, 0.1418, 0.9014, 0.1418, 0.9019, 0.1385, 0.9019, 0.08345, 0.9182, 0.08684, 0.9186, 0.08687, 0.9191, 0.08348, 0.9188, 0.1418, 0.9014, 0.1443, 0.9016, 0.1441, 0.9021, 0.1418, 0.9019, 0.1513, 0.8704, 0.1488, 0.8704, 0.1488, 0.8699, 0.1511, 0.8699, 0.1034, 0.8552, 0.09998, 0.8551, 0.1, 0.8546, 0.1035, 0.8547, 0.1488, 0.888, 0.1513, 0.888, 0.1512, 0.8884, 0.1488, 0.8884, 0.1327, 0.8519, 0.1302, 0.8519, 0.1302, 0.8515, 0.1325, 0.8514, 0.1452, 0.888, 0.1488, 0.888, 0.1488, 0.8884, 0.1456, 0.8884, 0.08684, 0.9186, 0.08981, 0.9183, 0.08989, 0.9187, 0.08692, 0.9191, 0.1064, 0.8557, 0.1034, 0.8552, 0.1035, 0.8547, 0.1065, 0.8553, 0.1302, 0.8519, 0.1269, 0.8519, 0.1273, 0.8515, 0.1302, 0.8515])
me_cube_002.materials.append(mat_material_001)
me_cube_002.update()
me_cube = bpy.data.meshes.new('Cube')
me_cube.from_pydata([(0.08596, -0.1952, 11.99), (0.08596, 0.1952, 11.99), (-0.08596, -0.1952, 11.99), (-0.08596, 0.1952, 11.99), (0.08596, -0.1952, 102.9), (0.08596, 0.1952, 102.9), (-0.08596, -0.1952, 102.9), (-0.08596, 0.1952, 102.9), (0.1127, -4.371e-08, 11.99), (-0.1127, 4.371e-08, 102.9), (-0.1127, 4.371e-08, 11.99), (0.1127, -4.371e-08, 102.9), (5.73e-08, 0.1952, 116.0), (-4.467e-08, -0.1952, 11.99), (5.537e-08, -0.1952, 116.0), (-4.275e-08, 0.1952, 11.99), (-0.1351, 5.239e-08, 8.967), (5.955e-08, 1.694e-21, 119.4), (-0.08596, 3.333e-08, 11.99), (0.08596, -3.333e-08, 11.99), (-4.758e-08, -0.1952, 8.967), (-0.08596, -0.1952, 8.967), (-4.566e-08, 0.1952, 8.967), (0.08596, 0.1952, 8.967), (0.08596, -0.1952, 8.967), (-0.08596, 0.1952, 8.967), (0.08596, -3.333e-08, 8.967), (-0.04902, 0.06513, 8.967), (-0.08596, 3.333e-08, 8.967), (-0.1351, 5.239e-08, 11.99), (-0.1351, 0.1952, 11.99), (-0.1351, 0.1952, 8.967), (-0.1351, -0.1952, 11.99), (-0.1351, -0.1952, 8.967), (0.1351, -0.1952, 11.99), (0.1351, -5.239e-08, 11.99), (0.1351, 0.1952, 11.99), (0.1351, -0.1952, 8.967), (0.1351, -5.239e-08, 8.967), (0.1351, 0.1952, 8.967), (-0.0003716, -0.1823, 8.967), (-0.06107, -0.001392, 8.967), (0.0001792, 0.1495, 8.967), (0.06145, 0.001392, 8.967), (-0.05709, -0.06312, 8.967), (0.04902, -0.0873, 8.967), (0.05305, 0.058, 8.967), (-0.03762, -0.1456, 8.967), (0.02365, -0.1651, 8.967), (0.03511, 0.1437, 8.967), (-0.02365, 0.1418, 8.967), (0.03512, 0.1437, -8.678), (0.05305, 0.058, -8.678), (0.06145, 0.001392, -8.678), (0.04902, -0.0873, -8.678), (-0.03762, -0.1456, -8.678), (-0.05709, -0.06312, -8.678), (-0.06107, -0.001392, -8.678), (-0.04902, 0.06513, -8.678), (0.02365, -0.1651, -8.678), (-0.0003713, -0.1823, -8.678), (-0.02365, 0.1418, -8.678), (0.0001794, 0.1495, -8.678), (-0.21, 8.142e-08, 13.18), (-0.21, 8.142e-08, 16.21), (-0.21, 0.1952, 16.21), (-0.21, 0.1952, 13.18), (-0.21, -0.1952, 16.21), (-0.21, -0.1952, 13.18), (0.21, -0.1952, 16.21), (0.21, -8.142e-08, 16.21), (0.21, 0.1952, 16.21), (0.21, -0.1952, 13.18), (0.21, -8.142e-08, 13.18), (0.21, 0.1952, 13.18), (0.03517, 0.008705, -10.39), (0.03897, -0.02618, -10.39), (0.03219, -0.05968, -10.39), (0.01664, -0.08282, -10.39), (-0.03623, -0.05074, -10.39), (-0.04003, -0.01586, -10.39), (-0.03325, 0.01764, -10.39), (-0.0177, 0.04078, -10.39), (-0.003508, -0.08941, -10.39), (-0.02286, -0.07766, -10.39), (0.002451, 0.04737, -10.39), (0.0218, 0.03562, -10.39), (0.042, 0.1469, -8.678), (0.0634, 0.08629, -8.678), (0.07343, 0.005085, -8.678), (0.0586, -0.1221, -8.678), (-0.04478, -0.1505, -8.678), (-0.06801, -0.08745, -8.678), (-0.07277, 0.001091, -8.678), (-0.05839, 0.09651, -8.678), (0.02832, -0.1705, -8.678), (-0.0003409, -0.1882, -8.678), (-0.02811, 0.1449, -8.678), (0.0003163, 0.1528, -8.678), (0.042, 0.1469, -10.39), (0.0634, 0.08629, -10.39), (0.07343, 0.005085, -10.39), (0.0586, -0.1221, -10.39), (-0.04478, -0.1505, -10.39), (-0.06801, -0.08745, -10.39), (-0.07277, 0.001091, -10.39), (-0.05839, 0.09651, -10.39), (0.02832, -0.1705, -10.39), (-0.0003409, -0.1882, -10.39), (-0.02811, 0.1449, -10.39), (0.0003162, 0.1528, -10.39), (0.038, -0.2498, -9.534), (0.07845, -0.178, -9.534), (0.0006, 0.2304, -9.534), (-0.03737, 0.2186, -9.534), (-0.07782, 0.1468, -9.534), (-0.09702, 0.00507, -9.534), (0.05628, 0.2216, -9.534), (0.08486, 0.1316, -9.534), (0.09826, 0.011, -9.534), (-0.0002779, -0.2761, -9.534), (-0.05964, -0.2201, -9.534), (-0.09067, -0.1264, -9.534), (-0.02365, 0.1418, 6.446), (-0.02365, 0.1418, 3.926), (-0.02365, 0.1418, 1.405), (-0.02365, 0.1418, -1.116), (-0.02365, 0.1418, -3.636), (-0.02365, 0.1418, -6.157), (-0.04902, 0.06513, -6.157), (-0.04902, 0.06513, -3.636), (-0.04902, 0.06513, -1.116), (-0.04902, 0.06513, 1.405), (-0.04902, 0.06513, 3.926), (-0.04902, 0.06513, 6.446), (-0.06107, -0.001392, 6.446), (-0.06107, -0.001392, 3.926), (-0.06107, -0.001392, 1.405), (-0.06107, -0.001392, -1.116), (-0.06107, -0.001392, -3.636), (-0.06107, -0.001392, -6.157), (-0.05709, -0.06312, -6.157), (-0.05709, -0.06312, -3.636), (-0.05709, -0.06312, -1.116), (-0.05709, -0.06312, 1.405), (-0.05709, -0.06312, 3.926), (-0.05709, -0.06312, 6.446), (-0.03762, -0.1456, 6.446), (-0.03762, -0.1456, 3.926), (-0.03762, -0.1456, 1.405), (-0.03762, -0.1456, -1.116), (-0.03762, -0.1456, -3.636), (-0.03762, -0.1456, -6.157), (-0.0003714, -0.1823, -6.157), (-0.0003714, -0.1823, -3.636), (-0.0003715, -0.1823, -1.116), (-0.0003715, -0.1823, 1.405), (-0.0003715, -0.1823, 3.926), (-0.0003716, -0.1823, 6.446), (0.05305, 0.058, 6.446), (0.05305, 0.058, 3.926), (0.05305, 0.058, 1.405), (0.05305, 0.058, -1.116), (0.05305, 0.058, -3.636), (0.05305, 0.058, -6.157), (0.03512, 0.1437, -6.157), (0.03512, 0.1437, -3.636), (0.03512, 0.1437, -1.116), (0.03512, 0.1437, 1.405), (0.03512, 0.1437, 3.926), (0.03512, 0.1437, 6.446), (0.0001792, 0.1495, 6.446), (0.0001792, 0.1495, 3.926), (0.0001793, 0.1495, 1.405), (0.0001793, 0.1495, -1.116), (0.0001794, 0.1495, -3.636), (0.0001794, 0.1495, -6.157), (0.02365, -0.1651, 6.446), (0.02365, -0.1651, 3.926), (0.02365, -0.1651, 1.405), (0.02365, -0.1651, -1.116), (0.02365, -0.1651, -3.636), (0.02365, -0.1651, -6.157), (0.04902, -0.0873, -6.157), (0.04902, -0.0873, -3.636), (0.04902, -0.0873, -1.116), (0.04902, -0.0873, 1.405), (0.04902, -0.0873, 3.926), (0.04902, -0.0873, 6.446), (0.06145, 0.001392, -6.157), (0.06145, 0.001392, -3.636), (0.06145, 0.001392, -1.116), (0.06145, 0.001392, 1.405), (0.06145, 0.001392, 3.926), (0.06145, 0.001392, 6.446)], [], [(13, 14, 6, 2), (10, 2, 6, 9), (17, 14, 4, 11), (12, 15, 3, 7), (18, 2, 10), (11, 4, 0, 8), (5, 11, 8, 1), (3, 18, 10), (12, 17, 11, 5), (3, 10, 9, 7), (7, 9, 17, 12), (1, 8, 19), (3, 15, 22, 25), (5, 1, 15, 12), (9, 6, 14, 17), (0, 4, 14, 13), (8, 0, 19), (19, 0, 34, 35), (3, 25, 31, 30), (13, 2, 21, 20), (41, 44, 47, 40, 20, 21, 28), (24, 20, 40, 48, 45, 43, 26), (22, 42, 50, 27, 41, 28, 25), (0, 13, 20, 24), (2, 18, 29, 32), (26, 23, 39, 38), (15, 1, 23, 22), (29, 30, 65, 64), (38, 39, 74, 73), (30, 31, 66, 65), (34, 37, 72, 69), (25, 28, 16, 31), (1, 19, 35, 36), (28, 21, 33, 16), (21, 2, 32, 33), (24, 26, 38, 37), (23, 1, 36, 39), (18, 3, 30, 29), (0, 24, 37, 34), (128, 58, 129), (22, 23, 26, 43, 46, 49, 42), (54, 59, 95, 90), (141, 57, 56), (129, 57, 140), (153, 55, 60), (164, 51, 165), (176, 61, 128), (183, 59, 54), (189, 54, 53), (189, 52, 164), (165, 62, 176), (152, 56, 55), (182, 60, 59), (70, 69, 72, 73), (64, 65, 66, 63), (67, 64, 63, 68), (71, 70, 73, 74), (33, 32, 67, 68), (31, 16, 63, 66), (32, 29, 64, 67), (39, 36, 71, 74), (35, 34, 69, 70), (16, 33, 68, 63), (37, 38, 73, 72), (36, 35, 70, 71), (84, 79, 80, 81, 82, 85, 86, 75, 76, 77, 78, 83), (81, 80, 104, 105), (53, 54, 90, 89), (60, 55, 91, 96), (84, 83, 107, 108), (51, 52, 88, 87), (85, 82, 106, 109), (52, 53, 89, 88), (82, 81, 105, 106), (75, 86, 110, 99), (61, 62, 98, 97), (80, 79, 103, 104), (112, 111, 107, 102), (114, 113, 110, 109), (116, 115, 106, 105), (113, 117, 99, 110), (117, 118, 100, 99), (118, 119, 101, 100), (111, 120, 108, 107), (115, 114, 109, 106), (119, 112, 102, 101), (120, 121, 103, 108), (122, 116, 105, 104), (121, 122, 104, 103), (55, 56, 92, 91), (86, 85, 109, 110), (62, 51, 87, 98), (57, 58, 94, 93), (77, 76, 100, 101), (58, 61, 97, 94), (76, 75, 99, 100), (59, 60, 96, 95), (79, 84, 108, 103), (78, 77, 101, 102), (56, 57, 93, 92), (83, 78, 102, 107), (91, 92, 122, 121), (92, 93, 116, 122), (96, 91, 121, 120), (89, 90, 112, 119), (94, 97, 114, 115), (95, 96, 120, 111), (88, 89, 119, 118), (87, 88, 118, 117), (98, 87, 117, 113), (93, 94, 115, 116), (97, 98, 113, 114), (90, 95, 111, 112), (48, 158, 177), (177, 157, 178), (178, 156, 179), (179, 155, 180), (180, 154, 181), (181, 153, 182), (47, 146, 147), (147, 145, 148), (148, 144, 149), (149, 143, 150), (150, 142, 151), (151, 141, 152), (49, 171, 42), (170, 172, 171), (169, 173, 172), (168, 174, 173), (167, 175, 174), (166, 176, 175), (43, 159, 46), (194, 160, 159), (193, 161, 160), (192, 162, 161), (191, 163, 162), (190, 164, 163), (43, 188, 194), (194, 187, 193), (193, 186, 192), (192, 185, 191), (191, 184, 190), (190, 183, 189), (45, 177, 188), (188, 178, 187), (187, 179, 186), (186, 180, 185), (185, 181, 184), (184, 182, 183), (42, 123, 50), (171, 124, 123), (172, 125, 124), (173, 126, 125), (174, 127, 126), (175, 128, 127), (46, 170, 49), (159, 169, 170), (160, 168, 169), (161, 167, 168), (162, 166, 167), (163, 165, 166), (40, 147, 158), (158, 148, 157), (157, 149, 156), (156, 150, 155), (155, 151, 154), (154, 152, 153), (27, 135, 41), (134, 136, 135), (133, 137, 136), (132, 138, 137), (131, 139, 138), (130, 140, 139), (44, 135, 146), (146, 136, 145), (145, 137, 144), (137, 143, 144), (143, 139, 142), (142, 140, 141), (50, 134, 27), (123, 133, 134), (124, 132, 133), (125, 131, 132), (126, 130, 131), (127, 129, 130), (128, 61, 58), (141, 140, 57), (129, 58, 57), (153, 152, 55), (164, 52, 51), (176, 62, 61), (183, 182, 59), (189, 183, 54), (189, 53, 52), (165, 51, 62), (152, 141, 56), (182, 153, 60), (48, 40, 158), (177, 158, 157), (178, 157, 156), (179, 156, 155), (180, 155, 154), (181, 154, 153), (47, 44, 146), (147, 146, 145), (148, 145, 144), (149, 144, 143), (150, 143, 142), (151, 142, 141), (49, 170, 171), (170, 169, 172), (169, 168, 173), (168, 167, 174), (167, 166, 175), (166, 165, 176), (43, 194, 159), (194, 193, 160), (193, 192, 161), (192, 191, 162), (191, 190, 163), (190, 189, 164), (43, 45, 188), (194, 188, 187), (193, 187, 186), (192, 186, 185), (191, 185, 184), (190, 184, 183), (45, 48, 177), (188, 177, 178), (187, 178, 179), (186, 179, 180), (185, 180, 181), (184, 181, 182), (42, 171, 123), (171, 172, 124), (172, 173, 125), (173, 174, 126), (174, 175, 127), (175, 176, 128), (46, 159, 170), (159, 160, 169), (160, 161, 168), (161, 162, 167), (162, 163, 166), (163, 164, 165), (40, 47, 147), (158, 147, 148), (157, 148, 149), (156, 149, 150), (155, 150, 151), (154, 151, 152), (27, 134, 135), (134, 133, 136), (133, 132, 137), (132, 131, 138), (131, 130, 139), (130, 129, 140), (44, 41, 135), (146, 135, 136), (145, 136, 137), (137, 138, 143), (143, 138, 139), (142, 139, 140), (50, 123, 134), (123, 124, 133), (124, 125, 132), (125, 126, 131), (126, 127, 130), (127, 128, 129)])
me_cube.polygons.foreach_set('material_index', [1, 1, 1, 1, 0, 1, 1, 0, 1, 1, 1, 0, 3, 1, 1, 1, 0, 3, 3, 3, 3, 3, 3, 3, 3, 3, 3, 3, 3, 3, 3, 3, 3, 3, 3, 3, 3, 3, 3, 2, 3, 0, 2, 2, 2, 2, 2, 2, 2, 2, 2, 2, 2, 3, 3, 3, 3, 3, 3, 3, 3, 3, 3, 3, 3, 1, 1, 0, 0, 1, 0, 1, 0, 1, 1, 0, 1, 1, 1, 1, 1, 1, 1, 1, 1, 1, 1, 1, 1, 0, 1, 0, 0, 1, 0, 1, 0, 1, 1, 0, 1, 1, 1, 1, 1, 1, 1, 1, 1, 1, 1, 1, 1, 2, 2, 2, 2, 2, 2, 2, 2, 2, 2, 2, 2, 2, 2, 2, 2, 2, 2, 2, 2, 2, 2, 2, 2, 2, 2, 2, 2, 2, 2, 2, 2, 2, 2, 2, 2, 2, 2, 2, 2, 2, 2, 2, 2, 2, 2, 2, 2, 2, 2, 2, 2, 2, 2, 2, 2, 2, 2, 2, 2, 2, 2, 2, 2, 2, 2, 2, 2, 2, 2, 2, 2, 2, 2, 2, 2, 2, 2, 2, 2, 2, 2, 2, 2, 2, 2, 2, 2, 2, 2, 2, 2, 2, 2, 2, 2, 2, 2, 2, 2, 2, 2, 2, 2, 2, 2, 2, 2, 2, 2, 2, 2, 2, 2, 2, 2, 2, 2, 2, 2, 2, 2, 2, 2, 2, 2, 2, 2, 2, 2, 2, 2, 2, 2, 2, 2, 2, 2, 2, 2, 2, 2, 2, 2, 2, 2, 2, 2, 2, 2, 2, 2, 2, 2, 2, 2])
_uv = me_cube.uv_layers.new(name='UVMap')
_uv.uv.foreach_set('vector', [0.625, 0.625, 0.875, 0.625, 0.875, 0.75, 0.625, 0.75, 0.5, 0.75, 0.625, 0.75, 0.625, 1.0, 0.5, 1.0, 0.5, 0.125, 0.625, 0.125, 0.625, 0.25, 0.5, 0.25, 0.125, 0.625, 0.375, 0.625, 0.375, 0.75, 0.125, 0.75, 0.5, 0.7203, 0.625, 0.75, 0.5, 0.75, 0.5, 0.25, 0.625, 0.25, 0.625, 0.5, 0.5, 0.5, 0.375, 0.25, 0.5, 0.25, 0.5, 0.5, 0.375, 0.5, 0.375, 0.75, 0.5, 0.7203, 0.5, 0.75, 0.375, 0.125, 0.5, 0.125, 0.5, 0.25, 0.375, 0.25, 0.375, 0.75, 0.5, 0.75, 0.5, 1.0, 0.375, 1.0, 0.375, 0.0, 0.5, 0.0, 0.5, 0.125, 0.375, 0.125, 0.375, 0.5, 0.5, 0.5, 0.5, 0.5297, 0.375, 0.75, 0.375, 0.625, 0.375, 0.625, 0.375, 0.75, 0.125, 0.5, 0.375, 0.5, 0.375, 0.625, 0.125, 0.625, 0.5, 0.0, 0.625, 0.0, 0.625, 0.125, 0.5, 0.125, 0.625, 0.5, 0.875, 0.5, 0.875, 0.625, 0.625, 0.625, 0.5, 0.5, 0.625, 0.5, 0.5, 0.5297, 0.5, 0.5297, 0.625, 0.5, 0.625, 0.5, 0.5, 0.5297, 0.375, 0.75, 0.375, 0.75, 0.375, 0.75, 0.375, 0.75, 0.625, 0.625, 0.625, 0.75, 0.625, 0.75, 0.625, 0.625, 0.5, 0.6935, 0.5342, 0.6592, 0.5513, 0.6421, 0.5685, 0.625, 0.625, 0.625, 0.625, 0.75, 0.5, 0.7203, 0.625, 0.5, 0.625, 0.625, 0.5685, 0.625, 0.5513, 0.6079, 0.5342, 0.5908, 0.5, 0.5565, 0.5, 0.5297, 0.375, 0.625, 0.4315, 0.625, 0.4487, 0.6421, 0.4658, 0.6592, 0.5, 0.6935, 0.5, 0.7203, 0.375, 0.75, 0.625, 0.5, 0.625, 0.625, 0.625, 0.625, 0.625, 0.5, 0.625, 0.75, 0.5, 0.7203, 0.5, 0.7203, 0.625, 0.75, 0.5, 0.5297, 0.375, 0.5, 0.375, 0.5, 0.5, 0.5297, 0.375, 0.625, 0.375, 0.5, 0.375, 0.5, 0.375, 0.625, 0.5, 0.7203, 0.375, 0.75, 0.375, 0.75, 0.5, 0.7203, 0.5, 0.5297, 0.375, 0.5, 0.375, 0.5, 0.5, 0.5297, 0.375, 0.75, 0.375, 0.75, 0.375, 0.75, 0.375, 0.75, 0.625, 0.5, 0.625, 0.5, 0.625, 0.5, 0.625, 0.5, 0.375, 0.75, 0.5, 0.7203, 0.5, 0.7203, 0.375, 0.75, 0.375, 0.5, 0.5, 0.5297, 0.5, 0.5297, 0.375, 0.5, 0.5, 0.7203, 0.625, 0.75, 0.625, 0.75, 0.5, 0.7203, 0.625, 0.75, 0.625, 0.75, 0.625, 0.75, 0.625, 0.75, 0.625, 0.5, 0.5, 0.5297, 0.5, 0.5297, 0.625, 0.5, 0.375, 0.5, 0.375, 0.5, 0.375, 0.5, 0.375, 0.5, 0.5, 0.7203, 0.375, 0.75, 0.375, 0.75, 0.5, 0.7203, 0.625, 0.5, 0.625, 0.5, 0.625, 0.5, 0.625, 0.5, 0.4487, 0.6421, 0.4658, 0.6592, 0.4658, 0.6592, 0.375, 0.625, 0.375, 0.5, 0.5, 0.5297, 0.5, 0.5565, 0.4658, 0.5908, 0.4487, 0.6079, 0.4315, 0.625, 0.5342, 0.5908, 0.5513, 0.6079, 0.5513, 0.6079, 0.5342, 0.5908, 0.5342, 0.6592, 0.5, 0.6935, 0.5342, 0.6592, 0.4658, 0.6592, 0.5, 0.6935, 0.5, 0.6935, 0.5685, 0.625, 0.5513, 0.6421, 0.5685, 0.625, 0.4658, 0.5908, 0.4487, 0.6079, 0.4487, 0.6079, 0.4315, 0.625, 0.4487, 0.6421, 0.4487, 0.6421, 0.5342, 0.5908, 0.5513, 0.6079, 0.5342, 0.5908, 0.5, 0.5565, 0.5342, 0.5908, 0.5, 0.5565, 0.5, 0.5565, 0.4658, 0.5908, 0.4658, 0.5908, 0.4487, 0.6079, 0.4315, 0.625, 0.4315, 0.625, 0.5513, 0.6421, 0.5342, 0.6592, 0.5513, 0.6421, 0.5513, 0.6079, 0.5685, 0.625, 0.5513, 0.6079, 0.5, 0.5297, 0.625, 0.5, 0.625, 0.5, 0.5, 0.5297, 0.5, 0.7203, 0.375, 0.75, 0.375, 0.75, 0.5, 0.7203, 0.625, 0.75, 0.5, 0.7203, 0.5, 0.7203, 0.625, 0.75, 0.375, 0.5, 0.5, 0.5297, 0.5, 0.5297, 0.375, 0.5, 0.625, 0.75, 0.625, 0.75, 0.625, 0.75, 0.625, 0.75, 0.375, 0.75, 0.5, 0.7203, 0.5, 0.7203, 0.375, 0.75, 0.625, 0.75, 0.5, 0.7203, 0.5, 0.7203, 0.625, 0.75, 0.375, 0.5, 0.375, 0.5, 0.375, 0.5, 0.375, 0.5, 0.5, 0.5297, 0.625, 0.5, 0.625, 0.5, 0.5, 0.5297, 0.5, 0.7203, 0.625, 0.75, 0.625, 0.75, 0.5, 0.7203, 0.625, 0.5, 0.5, 0.5297, 0.5, 0.5297, 0.625, 0.5, 0.375, 0.5, 0.5, 0.5297, 0.5, 0.5297, 0.375, 0.5, 0.5685, 0.625, 0.5513, 0.6421, 0.5342, 0.6592, 0.5, 0.6935, 0.4658, 0.6592, 0.4487, 0.6421, 0.4315, 0.625, 0.4487, 0.6079, 0.4658, 0.5908, 0.5, 0.5565, 0.5342, 0.5908, 0.5513, 0.6079, 0.5, 0.6935, 0.5342, 0.6592, 0.5342, 0.6592, 0.5, 0.6935, 0.5, 0.5565, 0.5342, 0.5908, 0.5342, 0.5908, 0.5, 0.5565, 0.5685, 0.625, 0.5513, 0.6421, 0.5513, 0.6421, 0.5685, 0.625, 0.5685, 0.625, 0.5513, 0.6079, 0.5513, 0.6079, 0.5685, 0.625, 0.4487, 0.6079, 0.4658, 0.5908, 0.4658, 0.5908, 0.4487, 0.6079, 0.4487, 0.6421, 0.4658, 0.6592, 0.4658, 0.6592, 0.4487, 0.6421, 0.4658, 0.5908, 0.5, 0.5565, 0.5, 0.5565, 0.4658, 0.5908, 0.4658, 0.6592, 0.5, 0.6935, 0.5, 0.6935, 0.4658, 0.6592, 0.4487, 0.6079, 0.4315, 0.625, 0.4315, 0.625, 0.4487, 0.6079, 0.4487, 0.6421, 0.4315, 0.625, 0.4315, 0.625, 0.4487, 0.6421, 0.5342, 0.6592, 0.5513, 0.6421, 0.5513, 0.6421, 0.5342, 0.6592, 0.5342, 0.5908, 0.5513, 0.6079, 0.5513, 0.6079, 0.5342, 0.5908, 0.4487, 0.6421, 0.4315, 0.625, 0.4315, 0.625, 0.4487, 0.6421, 0.5, 0.6935, 0.4658, 0.6592, 0.4658, 0.6592, 0.5, 0.6935, 0.4315, 0.625, 0.4487, 0.6079, 0.4487, 0.6079, 0.4315, 0.625, 0.4487, 0.6079, 0.4658, 0.5908, 0.4658, 0.5908, 0.4487, 0.6079, 0.4658, 0.5908, 0.5, 0.5565, 0.5, 0.5565, 0.4658, 0.5908, 0.5513, 0.6079, 0.5685, 0.625, 0.5685, 0.625, 0.5513, 0.6079, 0.4658, 0.6592, 0.4487, 0.6421, 0.4487, 0.6421, 0.4658, 0.6592, 0.5, 0.5565, 0.5342, 0.5908, 0.5342, 0.5908, 0.5, 0.5565, 0.5685, 0.625, 0.5513, 0.6421, 0.5513, 0.6421, 0.5685, 0.625, 0.5342, 0.6592, 0.5, 0.6935, 0.5, 0.6935, 0.5342, 0.6592, 0.5513, 0.6421, 0.5342, 0.6592, 0.5342, 0.6592, 0.5513, 0.6421, 0.5513, 0.6421, 0.5342, 0.6592, 0.5342, 0.6592, 0.5513, 0.6421, 0.4315, 0.625, 0.4487, 0.6421, 0.4487, 0.6421, 0.4315, 0.625, 0.4315, 0.625, 0.4487, 0.6079, 0.4487, 0.6079, 0.4315, 0.625, 0.5, 0.6935, 0.4658, 0.6592, 0.4658, 0.6592, 0.5, 0.6935, 0.5, 0.5565, 0.4658, 0.5908, 0.4658, 0.5908, 0.5, 0.5565, 0.4658, 0.6592, 0.4487, 0.6421, 0.4487, 0.6421, 0.4658, 0.6592, 0.4658, 0.5908, 0.4487, 0.6079, 0.4487, 0.6079, 0.4658, 0.5908, 0.5513, 0.6079, 0.5685, 0.625, 0.5685, 0.625, 0.5513, 0.6079, 0.5513, 0.6421, 0.5685, 0.625, 0.5685, 0.625, 0.5513, 0.6421, 0.5342, 0.5908, 0.5, 0.5565, 0.5, 0.5565, 0.5342, 0.5908, 0.5342, 0.6592, 0.5, 0.6935, 0.5, 0.6935, 0.5342, 0.6592, 0.5513, 0.6079, 0.5342, 0.5908, 0.5342, 0.5908, 0.5513, 0.6079, 0.5513, 0.6421, 0.5342, 0.6592, 0.5342, 0.6592, 0.5513, 0.6421, 0.5342, 0.6592, 0.5, 0.6935, 0.5, 0.6935, 0.5342, 0.6592, 0.5685, 0.625, 0.5513, 0.6421, 0.5513, 0.6421, 0.5685, 0.625, 0.5, 0.5565, 0.5342, 0.5908, 0.5342, 0.5908, 0.5, 0.5565, 0.4658, 0.6592, 0.4487, 0.6421, 0.4487, 0.6421, 0.4658, 0.6592, 0.5513, 0.6079, 0.5685, 0.625, 0.5685, 0.625, 0.5513, 0.6079, 0.4658, 0.5908, 0.5, 0.5565, 0.5, 0.5565, 0.4658, 0.5908, 0.4487, 0.6079, 0.4658, 0.5908, 0.4658, 0.5908, 0.4487, 0.6079, 0.4315, 0.625, 0.4487, 0.6079, 0.4487, 0.6079, 0.4315, 0.625, 0.5, 0.6935, 0.4658, 0.6592, 0.4658, 0.6592, 0.5, 0.6935, 0.4487, 0.6421, 0.4315, 0.625, 0.4315, 0.625, 0.4487, 0.6421, 0.5342, 0.5908, 0.5513, 0.6079, 0.5513, 0.6079, 0.5342, 0.5908, 0.5513, 0.6079, 0.5685, 0.625, 0.5513, 0.6079, 0.5513, 0.6079, 0.5685, 0.625, 0.5513, 0.6079, 0.5513, 0.6079, 0.5685, 0.625, 0.5513, 0.6079, 0.5513, 0.6079, 0.5685, 0.625, 0.5513, 0.6079, 0.5513, 0.6079, 0.5685, 0.625, 0.5513, 0.6079, 0.5513, 0.6079, 0.5685, 0.625, 0.5513, 0.6079, 0.5513, 0.6421, 0.5342, 0.6592, 0.5513, 0.6421, 0.5513, 0.6421, 0.5342, 0.6592, 0.5513, 0.6421, 0.5513, 0.6421, 0.5342, 0.6592, 0.5513, 0.6421, 0.5513, 0.6421, 0.5342, 0.6592, 0.5513, 0.6421, 0.5513, 0.6421, 0.5342, 0.6592, 0.5513, 0.6421, 0.5513, 0.6421, 0.5342, 0.6592, 0.5513, 0.6421, 0.4487, 0.6079, 0.4315, 0.625, 0.4315, 0.625, 0.4487, 0.6079, 0.4315, 0.625, 0.4315, 0.625, 0.4487, 0.6079, 0.4315, 0.625, 0.4315, 0.625, 0.4487, 0.6079, 0.4315, 0.625, 0.4315, 0.625, 0.4487, 0.6079, 0.4315, 0.625, 0.4315, 0.625, 0.4487, 0.6079, 0.4315, 0.625, 0.4315, 0.625, 0.5, 0.5565, 0.4658, 0.5908, 0.4658, 0.5908, 0.5, 0.5565, 0.4658, 0.5908, 0.4658, 0.5908, 0.5, 0.5565, 0.4658, 0.5908, 0.4658, 0.5908, 0.5, 0.5565, 0.4658, 0.5908, 0.4658, 0.5908, 0.5, 0.5565, 0.4658, 0.5908, 0.4658, 0.5908, 0.5, 0.5565, 0.4658, 0.5908, 0.4658, 0.5908, 0.5, 0.5565, 0.5342, 0.5908, 0.5, 0.5565, 0.5, 0.5565, 0.5342, 0.5908, 0.5, 0.5565, 0.5, 0.5565, 0.5342, 0.5908, 0.5, 0.5565, 0.5, 0.5565, 0.5342, 0.5908, 0.5, 0.5565, 0.5, 0.5565, 0.5342, 0.5908, 0.5, 0.5565, 0.5, 0.5565, 0.5342, 0.5908, 0.5, 0.5565, 0.5342, 0.5908, 0.5513, 0.6079, 0.5342, 0.5908, 0.5342, 0.5908, 0.5513, 0.6079, 0.5342, 0.5908, 0.5342, 0.5908, 0.5513, 0.6079, 0.5342, 0.5908, 0.5342, 0.5908, 0.5513, 0.6079, 0.5342, 0.5908, 0.5342, 0.5908, 0.5513, 0.6079, 0.5342, 0.5908, 0.5342, 0.5908, 0.5513, 0.6079, 0.5342, 0.5908, 0.4315, 0.625, 0.4487, 0.6421, 0.4487, 0.6421, 0.4315, 0.625, 0.4487, 0.6421, 0.4487, 0.6421, 0.4315, 0.625, 0.4487, 0.6421, 0.4487, 0.6421, 0.4315, 0.625, 0.4487, 0.6421, 0.4487, 0.6421, 0.4315, 0.625, 0.4487, 0.6421, 0.4487, 0.6421, 0.4315, 0.625, 0.4487, 0.6421, 0.4487, 0.6421, 0.4658, 0.5908, 0.4487, 0.6079, 0.4487, 0.6079, 0.4658, 0.5908, 0.4487, 0.6079, 0.4487, 0.6079, 0.4658, 0.5908, 0.4487, 0.6079, 0.4487, 0.6079, 0.4658, 0.5908, 0.4487, 0.6079, 0.4487, 0.6079, 0.4658, 0.5908, 0.4487, 0.6079, 0.4487, 0.6079, 0.4658, 0.5908, 0.4487, 0.6079, 0.4487, 0.6079, 0.5685, 0.625, 0.5513, 0.6421, 0.5685, 0.625, 0.5685, 0.625, 0.5513, 0.6421, 0.5685, 0.625, 0.5685, 0.625, 0.5513, 0.6421, 0.5685, 0.625, 0.5685, 0.625, 0.5513, 0.6421, 0.5685, 0.625, 0.5685, 0.625, 0.5513, 0.6421, 0.5685, 0.625, 0.5685, 0.625, 0.5513, 0.6421, 0.5685, 0.625, 0.4658, 0.6592, 0.5, 0.6935, 0.5, 0.6935, 0.4658, 0.6592, 0.5, 0.6935, 0.5, 0.6935, 0.4658, 0.6592, 0.5, 0.6935, 0.5, 0.6935, 0.4658, 0.6592, 0.5, 0.6935, 0.5, 0.6935, 0.4658, 0.6592, 0.5, 0.6935, 0.5, 0.6935, 0.4658, 0.6592, 0.5, 0.6935, 0.5, 0.6935, 0.5342, 0.6592, 0.5, 0.6935, 0.5342, 0.6592, 0.5342, 0.6592, 0.5, 0.6935, 0.5342, 0.6592, 0.5342, 0.6592, 0.5, 0.6935, 0.5342, 0.6592, 0.5, 0.6935, 0.5342, 0.6592, 0.5342, 0.6592, 0.5342, 0.6592, 0.5, 0.6935, 0.5342, 0.6592, 0.5342, 0.6592, 0.5, 0.6935, 0.5342, 0.6592, 0.4487, 0.6421, 0.4658, 0.6592, 0.4658, 0.6592, 0.4487, 0.6421, 0.4658, 0.6592, 0.4658, 0.6592, 0.4487, 0.6421, 0.4658, 0.6592, 0.4658, 0.6592, 0.4487, 0.6421, 0.4658, 0.6592, 0.4658, 0.6592, 0.4487, 0.6421, 0.4658, 0.6592, 0.4658, 0.6592, 0.4487, 0.6421, 0.4658, 0.6592, 0.4658, 0.6592, 0.4487, 0.6421, 0.4487, 0.6421, 0.4658, 0.6592, 0.5342, 0.6592, 0.5, 0.6935, 0.5, 0.6935, 0.4658, 0.6592, 0.4658, 0.6592, 0.5, 0.6935, 0.5685, 0.625, 0.5513, 0.6421, 0.5513, 0.6421, 0.4658, 0.5908, 0.4658, 0.5908, 0.4487, 0.6079, 0.4315, 0.625, 0.4315, 0.625, 0.4487, 0.6421, 0.5342, 0.5908, 0.5513, 0.6079, 0.5513, 0.6079, 0.5, 0.5565, 0.5342, 0.5908, 0.5342, 0.5908, 0.5, 0.5565, 0.5, 0.5565, 0.4658, 0.5908, 0.4487, 0.6079, 0.4487, 0.6079, 0.4315, 0.625, 0.5513, 0.6421, 0.5342, 0.6592, 0.5342, 0.6592, 0.5513, 0.6079, 0.5685, 0.625, 0.5685, 0.625, 0.5513, 0.6079, 0.5685, 0.625, 0.5685, 0.625, 0.5513, 0.6079, 0.5685, 0.625, 0.5685, 0.625, 0.5513, 0.6079, 0.5685, 0.625, 0.5685, 0.625, 0.5513, 0.6079, 0.5685, 0.625, 0.5685, 0.625, 0.5513, 0.6079, 0.5685, 0.625, 0.5685, 0.625, 0.5513, 0.6079, 0.5685, 0.625, 0.5685, 0.625, 0.5513, 0.6421, 0.5342, 0.6592, 0.5342, 0.6592, 0.5513, 0.6421, 0.5342, 0.6592, 0.5342, 0.6592, 0.5513, 0.6421, 0.5342, 0.6592, 0.5342, 0.6592, 0.5513, 0.6421, 0.5342, 0.6592, 0.5342, 0.6592, 0.5513, 0.6421, 0.5342, 0.6592, 0.5342, 0.6592, 0.5513, 0.6421, 0.5342, 0.6592, 0.5342, 0.6592, 0.4487, 0.6079, 0.4487, 0.6079, 0.4315, 0.625, 0.4487, 0.6079, 0.4487, 0.6079, 0.4315, 0.625, 0.4487, 0.6079, 0.4487, 0.6079, 0.4315, 0.625, 0.4487, 0.6079, 0.4487, 0.6079, 0.4315, 0.625, 0.4487, 0.6079, 0.4487, 0.6079, 0.4315, 0.625, 0.4487, 0.6079, 0.4487, 0.6079, 0.4315, 0.625, 0.5, 0.5565, 0.5, 0.5565, 0.4658, 0.5908, 0.5, 0.5565, 0.5, 0.5565, 0.4658, 0.5908, 0.5, 0.5565, 0.5, 0.5565, 0.4658, 0.5908, 0.5, 0.5565, 0.5, 0.5565, 0.4658, 0.5908, 0.5, 0.5565, 0.5, 0.5565, 0.4658, 0.5908, 0.5, 0.5565, 0.5, 0.5565, 0.4658, 0.5908, 0.5, 0.5565, 0.5342, 0.5908, 0.5342, 0.5908, 0.5, 0.5565, 0.5342, 0.5908, 0.5342, 0.5908, 0.5, 0.5565, 0.5342, 0.5908, 0.5342, 0.5908, 0.5, 0.5565, 0.5342, 0.5908, 0.5342, 0.5908, 0.5, 0.5565, 0.5342, 0.5908, 0.5342, 0.5908, 0.5, 0.5565, 0.5342, 0.5908, 0.5342, 0.5908, 0.5342, 0.5908, 0.5513, 0.6079, 0.5513, 0.6079, 0.5342, 0.5908, 0.5513, 0.6079, 0.5513, 0.6079, 0.5342, 0.5908, 0.5513, 0.6079, 0.5513, 0.6079, 0.5342, 0.5908, 0.5513, 0.6079, 0.5513, 0.6079, 0.5342, 0.5908, 0.5513, 0.6079, 0.5513, 0.6079, 0.5342, 0.5908, 0.5513, 0.6079, 0.5513, 0.6079, 0.4315, 0.625, 0.4315, 0.625, 0.4487, 0.6421, 0.4315, 0.625, 0.4315, 0.625, 0.4487, 0.6421, 0.4315, 0.625, 0.4315, 0.625, 0.4487, 0.6421, 0.4315, 0.625, 0.4315, 0.625, 0.4487, 0.6421, 0.4315, 0.625, 0.4315, 0.625, 0.4487, 0.6421, 0.4315, 0.625, 0.4315, 0.625, 0.4487, 0.6421, 0.4658, 0.5908, 0.4658, 0.5908, 0.4487, 0.6079, 0.4658, 0.5908, 0.4658, 0.5908, 0.4487, 0.6079, 0.4658, 0.5908, 0.4658, 0.5908, 0.4487, 0.6079, 0.4658, 0.5908, 0.4658, 0.5908, 0.4487, 0.6079, 0.4658, 0.5908, 0.4658, 0.5908, 0.4487, 0.6079, 0.4658, 0.5908, 0.4658, 0.5908, 0.4487, 0.6079, 0.5685, 0.625, 0.5513, 0.6421, 0.5513, 0.6421, 0.5685, 0.625, 0.5513, 0.6421, 0.5513, 0.6421, 0.5685, 0.625, 0.5513, 0.6421, 0.5513, 0.6421, 0.5685, 0.625, 0.5513, 0.6421, 0.5513, 0.6421, 0.5685, 0.625, 0.5513, 0.6421, 0.5513, 0.6421, 0.5685, 0.625, 0.5513, 0.6421, 0.5513, 0.6421, 0.4658, 0.6592, 0.4658, 0.6592, 0.5, 0.6935, 0.4658, 0.6592, 0.4658, 0.6592, 0.5, 0.6935, 0.4658, 0.6592, 0.4658, 0.6592, 0.5, 0.6935, 0.4658, 0.6592, 0.4658, 0.6592, 0.5, 0.6935, 0.4658, 0.6592, 0.4658, 0.6592, 0.5, 0.6935, 0.4658, 0.6592, 0.4658, 0.6592, 0.5, 0.6935, 0.5342, 0.6592, 0.5, 0.6935, 0.5, 0.6935, 0.5342, 0.6592, 0.5, 0.6935, 0.5, 0.6935, 0.5342, 0.6592, 0.5, 0.6935, 0.5, 0.6935, 0.5, 0.6935, 0.5, 0.6935, 0.5342, 0.6592, 0.5342, 0.6592, 0.5, 0.6935, 0.5, 0.6935, 0.5342, 0.6592, 0.5, 0.6935, 0.5, 0.6935, 0.4487, 0.6421, 0.4487, 0.6421, 0.4658, 0.6592, 0.4487, 0.6421, 0.4487, 0.6421, 0.4658, 0.6592, 0.4487, 0.6421, 0.4487, 0.6421, 0.4658, 0.6592, 0.4487, 0.6421, 0.4487, 0.6421, 0.4658, 0.6592, 0.4487, 0.6421, 0.4487, 0.6421, 0.4658, 0.6592, 0.4487, 0.6421, 0.4487, 0.6421, 0.4658, 0.6592])
me_cube.materials.append(mat_material)
me_cube.materials.append(mat_vas)
me_cube.materials.append(mat_fogo)
me_cube.materials.append(mat_hilt)
me_cube.use_mirror_vertex_groups = False
me_cube.update()
arm_armature = bpy.data.armatures.new('Armature')  # bones are not reproduced
arm_armature_002 = bpy.data.armatures.new('Armature.002')  # bones are not reproduced

# ---- objects
ob_scale_preference = bpy.data.objects.new('scale Preference', me_cube_001)
ob_playerarmsmodel = bpy.data.objects.new('PlayerArmsModel', me_cube_002)
ob_humanfps = bpy.data.objects.new('HumanFPS', arm_armature)
ob_firstsword_bone = bpy.data.objects.new('firstSword_bone', arm_armature_002)
ob_sword = bpy.data.objects.new('sword', me_cube)

# ---- transforms, parenting, visibility, modifiers, constraints
ob_scale_preference.location = (0.0, 0.0, 1.0)
ob_scale_preference.scale = (0.4, 0.4, 1.0)
ob_playerarmsmodel.parent = ob_humanfps
ob_playerarmsmodel.location = (0.0, 0.0, 0.0)
_vg = ob_playerarmsmodel.vertex_groups.new(name='Root')
_vg = ob_playerarmsmodel.vertex_groups.new(name='Bicep.L')
for _i, _w in zip([0, 1, 2, 3, 8, 9, 10, 11, 12, 13, 14, 15, 16, 17, 18, 19, 22, 23, 24, 25, 26, 27, 28, 31, 32, 33, 34, 35, 36, 38, 39, 40, 41, 42, 43, 45, 47, 48, 274, 275, 276], [0.9976, 0.9978, 1.0, 0.999, 0.1543, 0.8845, 0.882, 0.1493, 0.8199, 0.179, 0.1761, 0.8132, 0.9967, 0.9808, 0.9969, 0.999, 0.2023, 0.8123, 0.9013, 0.15, 0.9983, 0.9989, 0.999, 0.1264, 0.838, 0.8508, 0.1233, 0.3379, 0.3357, 1.0, 0.9804, 0.9951, 0.9778, 0.9831, 0.9863, 0.024, 0.02315, 0.04239, 0.4995, 0.5108, 0.5005]): _vg.add([_i], _w, 'REPLACE')
_vg = ob_playerarmsmodel.vertex_groups.new(name='ForeArm.L')
for _i, _w in zip([4, 5, 6, 7, 8, 9, 10, 11, 12, 13, 14, 15, 20, 21, 22, 23, 24, 25, 29, 30, 31, 32, 33, 34, 35, 36, 37, 44, 45, 46, 47, 48, 49, 50, 51, 52, 53, 54, 55, 56, 57, 58, 59, 67, 242, 243, 244, 245, 246, 247, 256, 266, 267, 268, 269, 270, 271, 272, 273, 274, 275, 276], [0.6932, 0.6128, 0.8205, 0.7913, 0.845, 0.1154, 0.1179, 0.85, 0.1798, 0.8194, 0.822, 0.1865, 0.6576, 0.6087, 0.7954, 0.1873, 0.09862, 0.8493, 0.8302, 0.5967, 0.8726, 0.1618, 0.1491, 0.8759, 0.6617, 0.6639, 0.004781, 0.9747, 0.9582, 0.9748, 0.9571, 0.9466, 0.9748, 0.9743, 0.9757, 0.2312, 0.2515, 0.2013, 0.1654, 0.1911, 0.1358, 0.1802, 0.2458, 0.003632, 0.06191, 0.09023, 0.08523, 0.05142, 0.08039, 0.04799, 0.01888, 0.9063, 0.8848, 0.8669, 0.8779, 0.917, 0.8392, 0.8351, 0.9344, 0.5003, 0.489, 0.4993]): _vg.add([_i], _w, 'REPLACE')
_vg = ob_playerarmsmodel.vertex_groups.new(name='Palm.L')
for _i, _w in zip([4, 5, 6, 7, 20, 21, 29, 30, 37, 52, 53, 54, 55, 56, 57, 58, 59, 61, 62, 63, 64, 65, 66, 67, 69, 70, 71, 72, 75, 83, 84, 85, 86, 89, 242, 243, 244, 245, 246, 247, 248, 249, 256, 266, 267, 268, 269, 270, 271, 272, 273, 277, 278, 283, 284, 288, 290, 293, 294, 295, 297, 298], [0.1949, 0.3485, 0.1633, 0.1961, 0.323, 0.2325, 0.138, 0.3911, 0.316, 0.683, 0.688, 0.6804, 0.7889, 0.6458, 0.1122, 0.1399, 0.7032, 0.6532, 0.7067, 0.728, 0.6078, 0.07292, 0.08923, 0.6633, 0.05158, 0.1593, 0.2184, 0.06717, 0.08525, 0.02391, 0.05027, 0.07201, 0.05888, 0.05774, 0.6956, 0.6755, 0.7864, 0.849, 0.7839, 0.7734, 0.07378, 0.05768, 0.005729, 0.08788, 0.07455, 0.1247, 0.1151, 0.07419, 0.1392, 0.1042, 0.05126, 0.03611, 0.03076, 0.00793, 0.04438, 0.03083, 0.03059, 0.04676, 0.009564, 0.03183, 0.05356, 0.01456]): _vg.add([_i], _w, 'REPLACE')
_vg = ob_playerarmsmodel.vertex_groups.new(name='Pinky1.L')
for _i, _w in zip([37, 52, 53, 59, 60, 61, 63, 67, 69, 70, 71, 75, 82, 83, 84, 85, 89, 114, 115, 118, 124, 125, 126, 128, 129, 130, 131, 132, 133, 213, 217, 218, 219, 222, 223, 224, 225, 226, 227, 228, 229, 230, 231, 232, 233, 235, 238, 241, 243, 244, 246, 284, 290, 291, 292, 293, 294, 295, 296, 297, 298, 299, 300], [0.6225, 0.07097, 0.0116, 0.01271, 0.9613, 0.2391, 0.01747, 0.2011, 0.8334, 0.01252, 0.03558, 0.8002, 0.5289, 0.3888, 0.005964, 0.04621, 0.4633, 0.6326, 0.5127, 0.05297, 0.6997, 0.7083, 0.4872, 0.06743, 0.5442, 0.686, 0.08244, 0.004251, 0.5616, 0.02941, 0.06584, 0.01085, 0.02707, 0.6196, 0.6902, 0.3462, 0.3656, 0.5658, 0.3131, 0.6672, 0.3695, 0.0107, 0.02769, 0.0814, 0.02614, 0.09982, 0.05247, 0.065, 0.2094, 0.08262, 0.08581, 0.01079, 0.3369, 0.2617, 0.2622, 0.05062, 0.01551, 0.6023, 0.9557, 0.8074, 0.8478, 0.5902, 0.7643]): _vg.add([_i], _w, 'REPLACE')
_vg = ob_playerarmsmodel.vertex_groups.new(name='Pinky2.L')
for _i, _w in zip([75, 89, 109, 110, 111, 112, 113, 114, 115, 124, 125, 126, 127, 128, 129, 130, 131, 132, 133, 222, 223, 224, 225, 226, 227, 228, 229, 230, 231, 232, 233, 234, 235, 236, 237, 238, 239, 240, 241, 295, 296, 297, 298, 299, 300], [0.0357, 0.004282, 0.05381, 0.05862, 0.04608, 0.08389, 0.1318, 0.3392, 0.4174, 0.2872, 0.2014, 0.4946, 0.4953, 0.482, 0.3762, 0.2288, 0.6684, 0.5409, 0.4044, 0.3303, 0.2756, 0.6184, 0.5947, 0.3476, 0.663, 0.2524, 0.5951, 0.6465, 0.8034, 0.4247, 0.7096, 0.6922, 0.6816, 0.4047, 0.7537, 0.5307, 0.3586, 0.2966, 0.6569, 0.03371, 0.0008437, 0.07374, 0.04314, 0.03644, 0.008147]): _vg.add([_i], _w, 'REPLACE')
_vg = ob_playerarmsmodel.vertex_groups.new(name='Pinky3.L')
for _i, _w in zip([108, 109, 110, 111, 112, 113, 115, 125, 127, 128, 129, 130, 131, 132, 224, 226, 228, 230, 231, 232, 233, 234, 235, 236, 237, 238, 239, 240, 241], [0.9765, 0.9435, 0.9365, 0.9489, 0.9125, 0.8556, 0.04079, 0.004327, 0.4889, 0.4482, 0.0584, 0.01687, 0.2444, 0.4308, 0.006097, 0.0689, 0.02697, 0.3224, 0.1557, 0.4912, 0.2506, 0.2842, 0.2127, 0.5737, 0.2218, 0.415, 0.6251, 0.6919, 0.2743]): _vg.add([_i], _w, 'REPLACE')
_vg = ob_playerarmsmodel.vertex_groups.new(name='Ring1.L')
for _i, _w in zip([62, 63, 67, 69, 70, 71, 75, 82, 83, 84, 85, 86, 88, 89, 90, 116, 118, 119, 120, 121, 122, 123, 125, 130, 137, 183, 199, 200, 204, 205, 206, 207, 208, 209, 210, 211, 212, 213, 214, 215, 216, 217, 218, 219, 220, 221, 222, 278, 280, 283, 284, 285, 286, 288, 289, 290, 291, 292, 293, 294, 295, 297, 298, 299, 300], [0.01006, 0.04347, 0.01148, 0.08223, 0.1356, 0.1629, 0.06913, 0.4152, 0.391, 0.2314, 0.4082, 0.05892, 0.0676, 0.2812, 0.412, 0.5363, 0.7413, 0.07729, 0.07972, 0.7537, 0.5416, 0.003593, 0.02344, 0.01029, 0.004713, 0.02726, 0.05583, 0.05376, 0.01648, 0.01987, 0.02202, 0.1017, 0.01394, 0.09805, 0.3418, 0.3581, 0.3168, 0.7208, 0.3305, 0.7244, 0.7259, 0.7507, 0.6917, 0.6044, 0.7671, 0.6455, 0.00612, 0.02641, 0.02864, 0.1464, 0.2749, 0.04275, 0.165, 0.05405, 0.7241, 0.4572, 0.6795, 0.5491, 0.5557, 0.4959, 0.2004, 0.05229, 0.0621, 0.2476, 0.1825]): _vg.add([_i], _w, 'REPLACE')
_vg = ob_playerarmsmodel.vertex_groups.new(name='Ring2.L')
for _i, _w in zip([83, 103, 104, 105, 106, 107, 116, 117, 118, 119, 120, 121, 122, 123, 198, 199, 200, 201, 202, 203, 204, 205, 206, 207, 208, 209, 210, 211, 212, 213, 214, 215, 216, 217, 218, 219, 220, 221, 291, 292, 294], [0.001929, 0.03397, 0.02581, 0.05304, 0.09802, 0.0007721, 0.417, 0.5391, 0.122, 0.4889, 0.6704, 0.1494, 0.4195, 0.5437, 0.3225, 0.6634, 0.5649, 0.3, 0.3009, 0.3256, 0.6875, 0.6381, 0.7011, 0.6857, 0.6365, 0.4105, 0.612, 0.6022, 0.6242, 0.1494, 0.614, 0.1876, 0.2339, 0.1059, 0.2586, 0.3226, 0.1261, 0.2894, 0.009425, 0.0492, 0.01572]): _vg.add([_i], _w, 'REPLACE')
_vg = ob_playerarmsmodel.vertex_groups.new(name='Ring3.L')
for _i, _w in zip([102, 103, 104, 105, 106, 107, 117, 118, 119, 120, 121, 123, 198, 199, 200, 201, 202, 203, 204, 205, 206, 207, 208, 209, 210, 212, 213, 214, 215, 217], [0.9759, 0.9554, 0.9598, 0.9423, 0.8934, 0.9728, 0.4356, 0.05321, 0.4273, 0.2441, 0.009172, 0.4279, 0.6588, 0.2767, 0.3768, 0.6837, 0.6824, 0.6557, 0.277, 0.3245, 0.2608, 0.2051, 0.3289, 0.4831, 0.003971, 0.01313, 0.06655, 0.01287, 0.02147, 0.03202]): _vg.add([_i], _w, 'REPLACE')
_vg = ob_playerarmsmodel.vertex_groups.new(name='Middle1.L')
for _i, _w in zip([61, 62, 63, 64, 66, 67, 70, 71, 72, 74, 83, 84, 85, 86, 87, 88, 89, 90, 121, 135, 137, 138, 139, 140, 143, 146, 161, 176, 177, 178, 179, 180, 181, 182, 183, 184, 185, 186, 187, 193, 196, 215, 220, 221, 245, 247, 277, 278, 279, 280, 282, 283, 284, 285, 286, 287, 288, 289, 290, 292, 293, 294, 295, 299], [0.008084, 0.1319, 0.1359, 0.04997, 0.04923, 0.05542, 0.5679, 0.49, 0.09008, 0.05016, 0.1145, 0.5967, 0.3758, 0.4064, 0.4208, 0.347, 0.1245, 0.5472, 0.02576, 0.5013, 0.5151, 0.006893, 0.007004, 0.4725, 0.5956, 0.008522, 0.02982, 0.2487, 0.2271, 0.3073, 0.3274, 0.2354, 0.2395, 0.7385, 0.6415, 0.7087, 0.8103, 0.7382, 0.6007, 0.02307, 0.02324, 0.007758, 0.0458, 0.02468, 0.01482, 0.003576, 0.07108, 0.2859, 0.1674, 0.2186, 0.03647, 0.7153, 0.5386, 0.573, 0.7984, 0.729, 0.5426, 0.2322, 0.09433, 0.08423, 0.2641, 0.3611, 0.08031, 0.06662]): _vg.add([_i], _w, 'REPLACE')
_vg = ob_playerarmsmodel.vertex_groups.new(name='Middel2.L')
for _i, _w in zip([86, 96, 97, 99, 101, 134, 135, 136, 137, 138, 139, 140, 141, 142, 143, 176, 177, 178, 179, 180, 181, 182, 183, 184, 185, 186, 187, 188, 189, 190, 191, 192, 193, 194, 195, 196, 197, 284, 285, 288], [0.006633, 0.05136, 0.0968, 0.02018, 0.02564, 0.5597, 0.4743, 0.7104, 0.4026, 0.5311, 0.732, 0.4632, 0.3025, 0.5588, 0.3819, 0.715, 0.7456, 0.6364, 0.5893, 0.7382, 0.7294, 0.2265, 0.2723, 0.2444, 0.1671, 0.2321, 0.321, 0.3348, 0.2914, 0.6001, 0.3275, 0.7317, 0.7621, 0.7266, 0.6826, 0.4572, 0.6851, 0.03261, 0.003328, 0.04842]): _vg.add([_i], _w, 'REPLACE')
_vg = ob_playerarmsmodel.vertex_groups.new(name='Middel3.L')
for _i, _w in zip([96, 97, 98, 99, 100, 101, 134, 136, 137, 138, 139, 141, 142, 178, 179, 188, 189, 190, 191, 192, 193, 194, 195, 196, 197], [0.947, 0.9002, 0.9763, 0.9639, 0.9782, 0.9611, 0.4267, 0.2678, 0.02406, 0.4382, 0.237, 0.6904, 0.4296, 0.006816, 0.05625, 0.6567, 0.701, 0.3788, 0.663, 0.2496, 0.1982, 0.2567, 0.2967, 0.5033, 0.2966]): _vg.add([_i], _w, 'REPLACE')
_vg = ob_playerarmsmodel.vertex_groups.new(name='Index1.L')
for _i, _w in zip([64, 65, 66, 70, 71, 72, 73, 74, 84, 85, 86, 87, 88, 140, 144, 146, 147, 148, 150, 151, 153, 154, 155, 156, 157, 158, 159, 160, 161, 162, 163, 164, 165, 166, 168, 169, 174, 175, 184, 187, 242, 254, 277, 278, 279, 280, 281, 282, 283, 284, 285, 287, 288, 293, 294], [0.1743, 0.174, 0.1034, 0.01076, 0.04118, 0.7791, 0.9437, 0.8566, 0.04293, 0.03401, 0.3987, 0.545, 0.496, 0.008052, 0.5176, 0.5516, 0.02878, 0.0001085, 0.73, 0.06399, 0.6132, 0.2093, 0.3836, 0.2472, 0.2862, 0.2952, 0.683, 0.7847, 0.6648, 0.7858, 0.7213, 0.8107, 0.7466, 0.001364, 0.05017, 0.08369, 0.00251, 0.03356, 0.01006, 0.03458, 0.0516, 0.01089, 0.8223, 0.5588, 0.8019, 0.667, 0.9577, 0.8774, 0.04417, 0.03827, 0.3057, 0.2339, 0.2776, 0.005129, 0.002869]): _vg.add([_i], _w, 'REPLACE')
_vg = ob_playerarmsmodel.vertex_groups.new(name='Index2.L')
for _i, _w in zip([91, 92, 93, 95, 144, 145, 146, 147, 148, 149, 150, 151, 152, 153, 154, 155, 156, 157, 158, 159, 160, 161, 162, 163, 164, 165, 166, 167, 168, 169, 170, 171, 172, 173, 174, 175, 277, 278, 280, 282], [0.02189, 0.1069, 0.05867, 0.01519, 0.4695, 0.619, 0.3962, 0.8109, 0.7061, 0.7258, 0.2363, 0.7262, 0.581, 0.3741, 0.7753, 0.5753, 0.7254, 0.6879, 0.6863, 0.2826, 0.1797, 0.2718, 0.1982, 0.2441, 0.18, 0.2358, 0.7558, 0.8071, 0.8323, 0.7545, 0.3102, 0.3132, 0.2643, 0.2807, 0.7713, 0.7067, 0.01111, 0.02899, 0.001762, 0.001855]): _vg.add([_i], _w, 'REPLACE')
_vg = ob_playerarmsmodel.vertex_groups.new(name='Index3.L')
for _i, _w in zip([76, 91, 92, 93, 94, 95, 145, 147, 148, 149, 151, 152, 166, 167, 168, 169, 170, 171, 172, 173, 174, 175], [0.9748, 0.9627, 0.887, 0.9393, 0.9785, 0.9665, 0.3709, 0.1476, 0.2685, 0.2553, 0.2084, 0.4, 0.2182, 0.1776, 0.1148, 0.16, 0.6784, 0.6757, 0.729, 0.7134, 0.2011, 0.2506]): _vg.add([_i], _w, 'REPLACE')
_vg = ob_playerarmsmodel.vertex_groups.new(name='Thumb1.L')
for _i, _w in zip([4, 5, 21, 29, 54, 56, 57, 58, 62, 64, 65, 66, 68, 70, 73, 74, 77, 88, 242, 245, 246, 247, 248, 249, 250, 251, 254, 255, 256, 257, 258, 259, 260, 261, 262, 263, 264, 265, 267, 272, 282], [0.1006, 0.008654, 0.1409, 0.002572, 0.0956, 0.1241, 0.6714, 0.6174, 0.08582, 0.1092, 0.654, 0.6767, 0.6273, 0.04975, 0.01608, 0.07379, 0.6485, 0.006266, 0.1473, 0.001077, 0.00088, 0.1214, 0.8464, 0.8417, 0.5801, 0.4541, 0.568, 0.5783, 0.7181, 0.5998, 0.6696, 0.7633, 0.2579, 0.529, 0.686, 0.2672, 0.2416, 0.2489, 0.02158, 0.05303, 0.04104]): _vg.add([_i], _w, 'REPLACE')
_vg = ob_playerarmsmodel.vertex_groups.new(name='Thumb2.L')
for _i, _w in zip([57, 58, 65, 66, 68, 77, 78, 79, 80, 81, 248, 249, 250, 251, 252, 253, 254, 255, 256, 257, 258, 259, 260, 261, 262, 263, 264, 265], [0.07251, 0.05647, 0.06833, 0.05523, 0.3391, 0.3068, 0.08788, 0.004939, 0.01066, 0.02876, 0.02774, 0.05354, 0.3923, 0.5145, 0.001823, 0.00299, 0.3368, 0.3334, 0.2159, 0.3579, 0.3027, 0.213, 0.6391, 0.452, 0.2876, 0.6207, 0.7126, 0.7113]): _vg.add([_i], _w, 'REPLACE')
_vg = ob_playerarmsmodel.vertex_groups.new(name='Thumb3.L')
for _i, _w in zip([78, 79, 80, 81, 252, 253, 254, 255, 260, 263, 264, 265], [0.8862, 0.9523, 0.9564, 0.9444, 0.9685, 0.9634, 0.04031, 0.03482, 0.08413, 0.09034, 0.0285, 0.01945]): _vg.add([_i], _w, 'REPLACE')
_vg = ob_playerarmsmodel.vertex_groups.new(name='Bicep.R')
_vg = ob_playerarmsmodel.vertex_groups.new(name='ForeArm.R')
_vg = ob_playerarmsmodel.vertex_groups.new(name='Palm.R')
_vg = ob_playerarmsmodel.vertex_groups.new(name='Pinky1.R')
_vg = ob_playerarmsmodel.vertex_groups.new(name='Pinky2.R')
_vg = ob_playerarmsmodel.vertex_groups.new(name='Pinky3.R')
_vg = ob_playerarmsmodel.vertex_groups.new(name='Ring1.R')
_vg = ob_playerarmsmodel.vertex_groups.new(name='Ring2.R')
_vg = ob_playerarmsmodel.vertex_groups.new(name='Ring3.R')
_vg = ob_playerarmsmodel.vertex_groups.new(name='Middle1.R')
_vg = ob_playerarmsmodel.vertex_groups.new(name='Middel2.R')
_vg = ob_playerarmsmodel.vertex_groups.new(name='Middel3.R')
_vg = ob_playerarmsmodel.vertex_groups.new(name='Index1.R')
_vg = ob_playerarmsmodel.vertex_groups.new(name='Index2.R')
_vg = ob_playerarmsmodel.vertex_groups.new(name='Index3.R')
_vg = ob_playerarmsmodel.vertex_groups.new(name='Thumb1.R')
_vg = ob_playerarmsmodel.vertex_groups.new(name='Thumb2.R')
_vg = ob_playerarmsmodel.vertex_groups.new(name='Thumb3.R')
_m = ob_playerarmsmodel.modifiers.new('Mirror', 'MIRROR')
_m = ob_playerarmsmodel.modifiers.new('Armature', 'ARMATURE')
_m.object = ob_humanfps
ob_humanfps.location = (0.0, 0.0, 0.0)
ob_humanfps.rotation_euler = (1.571, 0.0, 0.0)
ob_humanfps.show_in_front = True
ob_firstsword_bone.parent = ob_humanfps
ob_firstsword_bone.matrix_parent_inverse = Matrix(((0.00274, 0.01036, 0.9999, -0.003915), (-1.0, 0.0008125, 0.002732, -1.325), (-0.000784, -0.9999, 0.01036, 0.001747), (0.0, -0.0, -0.0, 1.0)))
ob_firstsword_bone.location = (-1.354, -1.02e-08, -0.02149)
ob_firstsword_bone.rotation_euler = (1.571, -0.221, 0.0)
ob_firstsword_bone.scale = (0.2046, 0.2046, 0.2046)
ob_sword.parent = ob_firstsword_bone
ob_sword.matrix_parent_inverse = Matrix(((4.888, -0.0, 0.0, -0.0), (-0.0, 0.0, 4.888, -0.5239), (0.0, -4.888, 0.0, -0.0), (0.0, 0.0, -0.0, 1.0)))
ob_sword.location = (3.36e-15, 7.928e-09, -0.105)
ob_sword.scale = (0.6181, 0.06967, 0.0136)
ob_sword.lock_rotations_4d = False
ob_sword.empty_display_type = 'ARROWS'
ob_sword.lineart.crease_threshold = 0.0
_vg = ob_sword.vertex_groups.new(name='Bone')
for _i, _w in zip([0, 1, 2, 3, 4, 5, 6, 7, 8, 9, 10, 11, 12, 13, 14, 15, 16, 17, 18, 19, 20, 21, 22, 23, 24, 25, 26, 27, 28, 29, 30, 31, 32, 33, 34, 35, 36, 37, 38, 39, 40, 41, 42, 43, 44, 45, 46, 47, 48, 49, 50, 51, 52, 53, 54, 55, 56, 57, 58, 59, 60, 61, 62, 63, 64, 65, 66, 67, 68, 69, 70, 71, 72, 73, 74, 75, 76, 77, 78, 79, 80, 81, 82, 83, 84, 85, 86, 87, 88, 89, 90, 91, 92, 93, 94, 95, 96, 97, 98, 99, 100, 101, 102, 103, 104, 105, 106, 107, 108, 109, 110, 111, 112, 113, 114, 115, 116, 117, 118, 119, 120, 121, 122, 123, 124, 125, 126, 127, 128, 129, 130, 131, 132, 133, 134, 135, 136, 137, 138, 139, 140, 141, 142, 143, 144, 145, 146, 147, 148, 149, 150, 151, 152, 153, 154, 155, 156, 157, 158, 159, 160, 161, 162, 163, 164, 165, 166, 167, 168, 169, 170, 171, 172, 173, 174, 175, 176, 177, 178, 179, 180, 181, 182, 183, 184, 185, 186, 187, 188, 189, 190, 191, 192, 193, 194], [1.0, 1.0, 1.0, 1.0, 1.0, 1.0, 1.0, 1.0, 1.0, 1.0, 1.0, 1.0, 1.0, 1.0, 1.0, 1.0, 1.0, 1.0, 1.0, 1.0, 1.0, 1.0, 1.0, 1.0, 1.0, 1.0, 1.0, 1.0, 1.0, 1.0, 1.0, 1.0, 1.0, 1.0, 1.0, 1.0, 1.0, 1.0, 1.0, 1.0, 1.0, 1.0, 1.0, 1.0, 1.0, 1.0, 1.0, 1.0, 1.0, 1.0, 1.0, 1.0, 1.0, 1.0, 1.0, 1.0, 1.0, 1.0, 1.0, 1.0, 1.0, 1.0, 1.0, 1.0, 1.0, 1.0, 1.0, 1.0, 1.0, 1.0, 1.0, 1.0, 1.0, 1.0, 1.0, 1.0, 1.0, 1.0, 1.0, 1.0, 1.0, 1.0, 1.0, 1.0, 1.0, 1.0, 1.0, 1.0, 1.0, 1.0, 1.0, 1.0, 1.0, 1.0, 1.0, 1.0, 1.0, 1.0, 1.0, 1.0, 1.0, 1.0, 1.0, 1.0, 1.0, 1.0, 1.0, 1.0, 1.0, 1.0, 1.0, 1.0, 1.0, 1.0, 1.0, 1.0, 1.0, 1.0, 1.0, 1.0, 1.0, 1.0, 1.0, 1.0, 1.0, 1.0, 1.0, 1.0, 1.0, 1.0, 1.0, 1.0, 1.0, 1.0, 1.0, 1.0, 1.0, 1.0, 1.0, 1.0, 1.0, 1.0, 1.0, 1.0, 1.0, 1.0, 1.0, 1.0, 1.0, 1.0, 1.0, 1.0, 1.0, 1.0, 1.0, 1.0, 1.0, 1.0, 1.0, 1.0, 1.0, 1.0, 1.0, 1.0, 1.0, 1.0, 1.0, 1.0, 1.0, 1.0, 1.0, 1.0, 1.0, 1.0, 1.0, 1.0, 1.0, 1.0, 1.0, 1.0, 1.0, 1.0, 1.0, 1.0, 1.0, 1.0, 1.0, 1.0, 1.0, 1.0, 1.0, 1.0, 1.0, 1.0, 1.0]): _vg.add([_i], _w, 'REPLACE')
_m = ob_sword.modifiers.new('Armature', 'ARMATURE')

# ---- collection membership
col_collection.objects.link(ob_scale_preference)
col_collection.objects.link(ob_playerarmsmodel)
col_collection.objects.link(ob_humanfps)
col_collection.objects.link(ob_firstsword_bone)
col_collection.objects.link(ob_sword)

# ---- scene / render settings (as saved in the file)
scene.frame_start = 1; scene.frame_end = 24; scene.frame_set(4)
scene.render.engine = 'BLENDER_EEVEE_NEXT'
scene.cycles.sampling_pattern = 'TABULATED_SOBOL'
scene.eevee.ray_tracing_options.trace_max_roughness = 0.0
bpy.context.view_layer.update()

# ---- added for rendering (the .blend has no active camera and no usable light): camera, sun
cam_auto = bpy.data.cameras.new('AutoCamera')
cam_auto.lens = 50.0
cam_auto.sensor_width = 36.0
cam_auto.clip_end = 1000.0
ob_auto_camera = bpy.data.objects.new('AutoCamera', cam_auto)
scene.collection.objects.link(ob_auto_camera)
ob_auto_camera.location = (2.73546, -3.54283, 2.97741)
ob_auto_camera.rotation_euler = (1.09748, -7.21219e-08, 0.694738)
scene.camera = ob_auto_camera
light_auto_sun = bpy.data.lights.new('AutoSun', 'SUN')
light_auto_sun.energy = 3.0
light_auto_sun.angle = 0.0523599
ob_auto_sun = bpy.data.objects.new('AutoSun', light_auto_sun)
scene.collection.objects.link(ob_auto_sun)
ob_auto_sun.rotation_euler = (0.872665, 0.174533, 0.523599)
bpy.context.view_layer.update()
